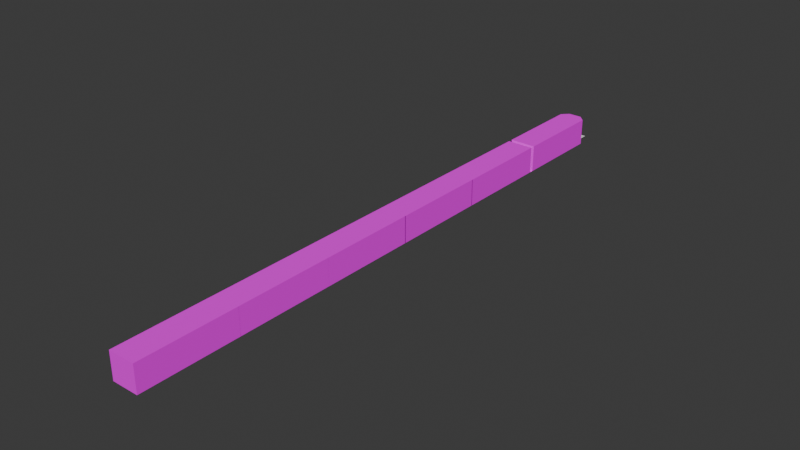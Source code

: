 # Source: lvl1.blend  (saved by Blender 4.0.36; exported with 4.5.12 LTS)
import bpy
from mathutils import Matrix  # noqa: F401  (used for matrix-valued properties, if any)

bpy.ops.wm.read_factory_settings(use_empty=True)
scene = bpy.context.scene
scene.name = 'Scene'

# ---- collections
col_collection = bpy.data.collections.new('Collection'); scene.collection.children.link(col_collection)

# ---- images (referenced by path relative to the original .blend; pixels are not part of the script)
import os
ASSET_DIR = os.environ.get("B2B_ASSET_DIR", "")  # directory of the original .blend (textures are referenced by path, not embedded)
HERE = os.path.dirname(os.path.abspath(__file__))  # packed textures are extracted next to this script under _unpacked/

def load_image(name, relpath, width, height, colorspace="sRGB"):
    """Load a texture the original file referenced (path relative to the .blend, or extracted next to this script)."""
    p = next((c for c in (os.path.join(HERE, relpath), os.path.join(ASSET_DIR, relpath)) if relpath and os.path.exists(c)), "")
    if p:
        img = bpy.data.images.load(p, check_existing=True)
        img.name = name
    else:  # same state as the original file: an image datablock whose file is absent (Cycles renders it pink)
        img = bpy.data.images.new(name, width, height)
        img.source = "FILE"
        img.filepath = "//" + (relpath or name)
    img.colorspace_settings.name = colorspace
    return img
img_430a12dc_c_png = load_image('430A12DC_c.png', '430A12DC_c.png', 1024, 1024, 'sRGB')
img_7a7501a5_c_png = load_image('7A7501A5_c.png', '7A7501A5_c.png', 1024, 1024, 'sRGB')
img_2bf33e2a_c_png = load_image('2BF33E2A_c.png', '2BF33E2A_c.png', 1024, 1024, 'sRGB')
img_6b88a261_c_png = load_image('6B88A261_c.png', '6B88A261_c.png', 1024, 1024, 'sRGB')
img_4d23d68_c_png = load_image('4D23D68_c.png', '4D23D68_c.png', 1024, 1024, 'sRGB')
img_48ed827d_c_png = load_image('48ED827D_c.png', '48ED827D_c.png', 1024, 1024, 'sRGB')
img_black_png = load_image('black.png', 'black.png', 1024, 1024, 'sRGB')
img_48ed827d_c_png_001 = load_image('48ED827D_c.png.001', '48ED827D_c.png', 1024, 1024, 'sRGB')
img_430a12dc_c_png_001 = load_image('430A12DC_c.png.001', '430A12DC_c.png', 1024, 1024, 'sRGB')
img_430a12dc_c_png_002 = load_image('430A12DC_c.png.002', '430A12DC_c.png', 1024, 1024, 'sRGB')
img_48ed827d_c_png_002 = load_image('48ED827D_c.png.002', '48ED827D_c.png', 1024, 1024, 'sRGB')
img_48ed827d_c_png_003 = load_image('48ED827D_c.png.003', '48ED827D_c.png', 1024, 1024, 'sRGB')
img_430a12dc_c_png_003 = load_image('430A12DC_c.png.003', '430A12DC_c.png', 1024, 1024, 'sRGB')
img_430a12dc_c_png_004 = load_image('430A12DC_c.png.004', '430A12DC_c.png', 1024, 1024, 'sRGB')
img_48ed827d_c_png_004 = load_image('48ED827D_c.png.004', '48ED827D_c.png', 1024, 1024, 'sRGB')

# ---- materials (node trees are filled in below, after node groups)
mat_shape = bpy.data.materials.new('Shape')
mat_shape.use_transparent_shadow = False
mat_shape.diffuse_color = (0.4531, 0.4531, 0.4531, 1.0)
mat_shape.roughness = 1.0
mat_shape_1 = bpy.data.materials.new('Shape_1')
mat_shape_1.use_transparent_shadow = False
mat_shape_1.diffuse_color = (0.7563, 0.7563, 0.7563, 1.0)
mat_shape_1.roughness = 1.0
mat_shape_2 = bpy.data.materials.new('Shape_2')
mat_shape_2.use_transparent_shadow = False
mat_shape_2.diffuse_color = (0.2969, 0.2969, 0.2969, 1.0)
mat_shape_2.roughness = 1.0
mat_shape_3 = bpy.data.materials.new('Shape_3')
mat_shape_3.use_transparent_shadow = False
mat_shape_3.diffuse_color = (0.2969, 0.2969, 0.2969, 1.0)
mat_shape_3.roughness = 1.0
mat_shape_4 = bpy.data.materials.new('Shape_4')
mat_shape_4.use_transparent_shadow = False
mat_shape_4.diffuse_color = (0.6062, 0.525, 0.4469, 1.0)
mat_shape_4.roughness = 1.0
mat_shape_5 = bpy.data.materials.new('Shape_5')
mat_shape_5.use_transparent_shadow = False
mat_shape_5.diffuse_color = (0.2969, 0.2969, 0.2969, 1.0)
mat_shape_5.roughness = 1.0
mat_shape_6 = bpy.data.materials.new('Shape_6')
mat_shape_6.use_transparent_shadow = False
mat_shape_6.diffuse_color = (0.0, 0.0, 0.0, 1.0)
mat_shape_6.roughness = 1.0
mat_shape_5_001 = bpy.data.materials.new('Shape_5.001')
mat_shape_5_001.use_transparent_shadow = False
mat_shape_5_001.diffuse_color = (0.2969, 0.2969, 0.2969, 1.0)
mat_shape_5_001.roughness = 1.0
mat_shape_001 = bpy.data.materials.new('Shape.001')
mat_shape_001.use_transparent_shadow = False
mat_shape_001.diffuse_color = (0.4531, 0.4531, 0.4531, 1.0)
mat_shape_001.roughness = 1.0
mat_shape_002 = bpy.data.materials.new('Shape.002')
mat_shape_002.use_transparent_shadow = False
mat_shape_002.diffuse_color = (0.4531, 0.4531, 0.4531, 1.0)
mat_shape_002.roughness = 1.0
mat_shape_5_002 = bpy.data.materials.new('Shape_5.002')
mat_shape_5_002.use_transparent_shadow = False
mat_shape_5_002.diffuse_color = (0.2969, 0.2969, 0.2969, 1.0)
mat_shape_5_002.roughness = 1.0
mat_shape_5_003 = bpy.data.materials.new('Shape_5.003')
mat_shape_5_003.use_transparent_shadow = False
mat_shape_5_003.diffuse_color = (0.2969, 0.2969, 0.2969, 1.0)
mat_shape_5_003.roughness = 1.0
mat_shape_003 = bpy.data.materials.new('Shape.003')
mat_shape_003.use_transparent_shadow = False
mat_shape_003.diffuse_color = (0.4531, 0.4531, 0.4531, 1.0)
mat_shape_003.roughness = 1.0
mat_shape_004 = bpy.data.materials.new('Shape.004')
mat_shape_004.use_transparent_shadow = False
mat_shape_004.diffuse_color = (0.4531, 0.4531, 0.4531, 1.0)
mat_shape_004.roughness = 1.0
mat_shape_5_004 = bpy.data.materials.new('Shape_5.004')
mat_shape_5_004.use_transparent_shadow = False
mat_shape_5_004.diffuse_color = (0.2969, 0.2969, 0.2969, 1.0)
mat_shape_5_004.roughness = 1.0

# ---- material node trees
mat_shape.use_nodes = True; mat_shape.node_tree.nodes.clear()
_N = mat_shape.node_tree.nodes; _L = mat_shape.node_tree.links
n0 = _N.new('ShaderNodeBsdfPrincipled'); n0.name = 'Principled BSDF'; n0.location = (0, 300)
n0.inputs[2].default_value = 1.0
n0.inputs[3].default_value = 1.0
n0.inputs[13].default_value = 0.0
n0.inputs[27].default_value = (0.0, 0.0, 0.0, 1.0)
n1 = _N.new('ShaderNodeOutputMaterial'); n1.name = 'Material Output'; n1.location = (280, 300)
n2 = _N.new('ShaderNodeTexImage'); n2.name = 'Image Texture'; n2.location = (-480, 300)
n2.image = img_430a12dc_c_png
_L.new(n2.outputs[0], n0.inputs[0])
_L.new(n0.outputs[0], n1.inputs[0])
n1.is_active_output = True
mat_shape_1.use_nodes = True; mat_shape_1.node_tree.nodes.clear()
_N = mat_shape_1.node_tree.nodes; _L = mat_shape_1.node_tree.links
n0 = _N.new('ShaderNodeBsdfPrincipled'); n0.name = 'Principled BSDF'; n0.location = (0, 300)
n0.inputs[2].default_value = 1.0
n0.inputs[3].default_value = 1.0
n0.inputs[13].default_value = 0.0
n0.inputs[27].default_value = (0.0, 0.0, 0.0, 1.0)
n1 = _N.new('ShaderNodeOutputMaterial'); n1.name = 'Material Output'; n1.location = (280, 300)
n2 = _N.new('ShaderNodeTexImage'); n2.name = 'Image Texture'; n2.location = (-480, 300)
n2.image = img_7a7501a5_c_png
_L.new(n2.outputs[0], n0.inputs[0])
_L.new(n0.outputs[0], n1.inputs[0])
n1.is_active_output = True
mat_shape_2.use_nodes = True; mat_shape_2.node_tree.nodes.clear()
_N = mat_shape_2.node_tree.nodes; _L = mat_shape_2.node_tree.links
n0 = _N.new('ShaderNodeBsdfPrincipled'); n0.name = 'Principled BSDF'; n0.location = (0, 300)
n0.inputs[2].default_value = 1.0
n0.inputs[3].default_value = 1.0
n0.inputs[13].default_value = 0.0
n0.inputs[27].default_value = (0.0, 0.0, 0.0, 1.0)
n1 = _N.new('ShaderNodeOutputMaterial'); n1.name = 'Material Output'; n1.location = (280, 300)
n2 = _N.new('ShaderNodeTexImage'); n2.name = 'Image Texture'; n2.location = (-480, 300)
n2.image = img_2bf33e2a_c_png
_L.new(n2.outputs[0], n0.inputs[0])
_L.new(n0.outputs[0], n1.inputs[0])
n1.is_active_output = True
mat_shape_3.use_nodes = True; mat_shape_3.node_tree.nodes.clear()
_N = mat_shape_3.node_tree.nodes; _L = mat_shape_3.node_tree.links
n0 = _N.new('ShaderNodeBsdfPrincipled'); n0.name = 'Principled BSDF'; n0.location = (0, 300)
n0.inputs[2].default_value = 1.0
n0.inputs[3].default_value = 1.0
n0.inputs[13].default_value = 0.0
n0.inputs[27].default_value = (0.0, 0.0, 0.0, 1.0)
n1 = _N.new('ShaderNodeOutputMaterial'); n1.name = 'Material Output'; n1.location = (280, 300)
n2 = _N.new('ShaderNodeTexImage'); n2.name = 'Image Texture'; n2.location = (-480, 300)
n2.image = img_6b88a261_c_png
_L.new(n2.outputs[0], n0.inputs[0])
_L.new(n0.outputs[0], n1.inputs[0])
n1.is_active_output = True
mat_shape_4.use_nodes = True; mat_shape_4.node_tree.nodes.clear()
_N = mat_shape_4.node_tree.nodes; _L = mat_shape_4.node_tree.links
n0 = _N.new('ShaderNodeBsdfPrincipled'); n0.name = 'Principled BSDF'; n0.location = (0, 300)
n0.inputs[2].default_value = 1.0
n0.inputs[3].default_value = 1.0
n0.inputs[13].default_value = 0.0
n0.inputs[27].default_value = (0.0, 0.0, 0.0, 1.0)
n1 = _N.new('ShaderNodeOutputMaterial'); n1.name = 'Material Output'; n1.location = (280, 300)
n2 = _N.new('ShaderNodeTexImage'); n2.name = 'Image Texture'; n2.location = (-480, 300)
n2.image = img_4d23d68_c_png
_L.new(n2.outputs[0], n0.inputs[0])
_L.new(n0.outputs[0], n1.inputs[0])
n1.is_active_output = True
mat_shape_5.use_nodes = True; mat_shape_5.node_tree.nodes.clear()
_N = mat_shape_5.node_tree.nodes; _L = mat_shape_5.node_tree.links
n0 = _N.new('ShaderNodeBsdfPrincipled'); n0.name = 'Principled BSDF'; n0.location = (0, 300)
n0.inputs[2].default_value = 1.0
n0.inputs[3].default_value = 1.0
n0.inputs[13].default_value = 0.0
n0.inputs[27].default_value = (0.0, 0.0, 0.0, 1.0)
n1 = _N.new('ShaderNodeOutputMaterial'); n1.name = 'Material Output'; n1.location = (280, 300)
n2 = _N.new('ShaderNodeTexImage'); n2.name = 'Image Texture'; n2.location = (-480, 300)
n2.image = img_48ed827d_c_png
_L.new(n2.outputs[0], n0.inputs[0])
_L.new(n0.outputs[0], n1.inputs[0])
n1.is_active_output = True
mat_shape_6.use_nodes = True; mat_shape_6.node_tree.nodes.clear()
_N = mat_shape_6.node_tree.nodes; _L = mat_shape_6.node_tree.links
n0 = _N.new('ShaderNodeBsdfPrincipled'); n0.name = 'Principled BSDF'; n0.location = (0, 300)
n0.inputs[2].default_value = 1.0
n0.inputs[3].default_value = 1.0
n0.inputs[13].default_value = 0.0
n0.inputs[27].default_value = (0.0, 0.0, 0.0, 1.0)
n1 = _N.new('ShaderNodeOutputMaterial'); n1.name = 'Material Output'; n1.location = (280, 300)
n2 = _N.new('ShaderNodeTexImage'); n2.name = 'Image Texture'; n2.location = (-480, 300)
n2.image = img_black_png
_L.new(n2.outputs[0], n0.inputs[0])
_L.new(n0.outputs[0], n1.inputs[0])
n1.is_active_output = True
mat_shape_5_001.use_nodes = True; mat_shape_5_001.node_tree.nodes.clear()
_N = mat_shape_5_001.node_tree.nodes; _L = mat_shape_5_001.node_tree.links
n0 = _N.new('ShaderNodeBsdfPrincipled'); n0.name = 'Principled BSDF'; n0.location = (0, 300)
n0.inputs[2].default_value = 1.0
n0.inputs[3].default_value = 1.0
n0.inputs[13].default_value = 0.0
n0.inputs[27].default_value = (0.0, 0.0, 0.0, 1.0)
n1 = _N.new('ShaderNodeOutputMaterial'); n1.name = 'Material Output'; n1.location = (280, 300)
n2 = _N.new('ShaderNodeTexImage'); n2.name = 'Image Texture'; n2.location = (-480, 300)
n2.image = img_48ed827d_c_png_001
_L.new(n2.outputs[0], n0.inputs[0])
_L.new(n0.outputs[0], n1.inputs[0])
n1.is_active_output = True
mat_shape_001.use_nodes = True; mat_shape_001.node_tree.nodes.clear()
_N = mat_shape_001.node_tree.nodes; _L = mat_shape_001.node_tree.links
n0 = _N.new('ShaderNodeBsdfPrincipled'); n0.name = 'Principled BSDF'; n0.location = (0, 300)
n0.inputs[2].default_value = 1.0
n0.inputs[3].default_value = 1.0
n0.inputs[13].default_value = 0.0
n0.inputs[27].default_value = (0.0, 0.0, 0.0, 1.0)
n1 = _N.new('ShaderNodeOutputMaterial'); n1.name = 'Material Output'; n1.location = (280, 300)
n2 = _N.new('ShaderNodeTexImage'); n2.name = 'Image Texture'; n2.location = (-480, 300)
n2.image = img_430a12dc_c_png_001
_L.new(n2.outputs[0], n0.inputs[0])
_L.new(n0.outputs[0], n1.inputs[0])
n1.is_active_output = True
mat_shape_002.use_nodes = True; mat_shape_002.node_tree.nodes.clear()
_N = mat_shape_002.node_tree.nodes; _L = mat_shape_002.node_tree.links
n0 = _N.new('ShaderNodeBsdfPrincipled'); n0.name = 'Principled BSDF'; n0.location = (0, 300)
n0.inputs[2].default_value = 1.0
n0.inputs[3].default_value = 1.0
n0.inputs[13].default_value = 0.0
n0.inputs[27].default_value = (0.0, 0.0, 0.0, 1.0)
n1 = _N.new('ShaderNodeOutputMaterial'); n1.name = 'Material Output'; n1.location = (280, 300)
n2 = _N.new('ShaderNodeTexImage'); n2.name = 'Image Texture'; n2.location = (-480, 300)
n2.image = img_430a12dc_c_png_002
_L.new(n2.outputs[0], n0.inputs[0])
_L.new(n0.outputs[0], n1.inputs[0])
n1.is_active_output = True
mat_shape_5_002.use_nodes = True; mat_shape_5_002.node_tree.nodes.clear()
_N = mat_shape_5_002.node_tree.nodes; _L = mat_shape_5_002.node_tree.links
n0 = _N.new('ShaderNodeBsdfPrincipled'); n0.name = 'Principled BSDF'; n0.location = (0, 300)
n0.inputs[2].default_value = 1.0
n0.inputs[3].default_value = 1.0
n0.inputs[13].default_value = 0.0
n0.inputs[27].default_value = (0.0, 0.0, 0.0, 1.0)
n1 = _N.new('ShaderNodeOutputMaterial'); n1.name = 'Material Output'; n1.location = (280, 300)
n2 = _N.new('ShaderNodeTexImage'); n2.name = 'Image Texture'; n2.location = (-480, 300)
n2.image = img_48ed827d_c_png_002
_L.new(n2.outputs[0], n0.inputs[0])
_L.new(n0.outputs[0], n1.inputs[0])
n1.is_active_output = True
mat_shape_5_003.use_nodes = True; mat_shape_5_003.node_tree.nodes.clear()
_N = mat_shape_5_003.node_tree.nodes; _L = mat_shape_5_003.node_tree.links
n0 = _N.new('ShaderNodeBsdfPrincipled'); n0.name = 'Principled BSDF'; n0.location = (0, 300)
n0.inputs[2].default_value = 1.0
n0.inputs[3].default_value = 1.0
n0.inputs[13].default_value = 0.0
n0.inputs[27].default_value = (0.0, 0.0, 0.0, 1.0)
n1 = _N.new('ShaderNodeOutputMaterial'); n1.name = 'Material Output'; n1.location = (280, 300)
n2 = _N.new('ShaderNodeTexImage'); n2.name = 'Image Texture'; n2.location = (-480, 300)
n2.image = img_48ed827d_c_png_003
_L.new(n2.outputs[0], n0.inputs[0])
_L.new(n0.outputs[0], n1.inputs[0])
n1.is_active_output = True
mat_shape_003.use_nodes = True; mat_shape_003.node_tree.nodes.clear()
_N = mat_shape_003.node_tree.nodes; _L = mat_shape_003.node_tree.links
n0 = _N.new('ShaderNodeBsdfPrincipled'); n0.name = 'Principled BSDF'; n0.location = (0, 300)
n0.inputs[2].default_value = 1.0
n0.inputs[3].default_value = 1.0
n0.inputs[13].default_value = 0.0
n0.inputs[27].default_value = (0.0, 0.0, 0.0, 1.0)
n1 = _N.new('ShaderNodeOutputMaterial'); n1.name = 'Material Output'; n1.location = (280, 300)
n2 = _N.new('ShaderNodeTexImage'); n2.name = 'Image Texture'; n2.location = (-480, 300)
n2.image = img_430a12dc_c_png_003
_L.new(n2.outputs[0], n0.inputs[0])
_L.new(n0.outputs[0], n1.inputs[0])
n1.is_active_output = True
mat_shape_004.use_nodes = True; mat_shape_004.node_tree.nodes.clear()
_N = mat_shape_004.node_tree.nodes; _L = mat_shape_004.node_tree.links
n0 = _N.new('ShaderNodeBsdfPrincipled'); n0.name = 'Principled BSDF'; n0.location = (0, 300)
n0.inputs[2].default_value = 1.0
n0.inputs[3].default_value = 1.0
n0.inputs[13].default_value = 0.0
n0.inputs[27].default_value = (0.0, 0.0, 0.0, 1.0)
n1 = _N.new('ShaderNodeOutputMaterial'); n1.name = 'Material Output'; n1.location = (280, 300)
n2 = _N.new('ShaderNodeTexImage'); n2.name = 'Image Texture'; n2.location = (-480, 300)
n2.image = img_430a12dc_c_png_004
_L.new(n2.outputs[0], n0.inputs[0])
_L.new(n0.outputs[0], n1.inputs[0])
n1.is_active_output = True
mat_shape_5_004.use_nodes = True; mat_shape_5_004.node_tree.nodes.clear()
_N = mat_shape_5_004.node_tree.nodes; _L = mat_shape_5_004.node_tree.links
n0 = _N.new('ShaderNodeBsdfPrincipled'); n0.name = 'Principled BSDF'; n0.location = (0, 300)
n0.inputs[2].default_value = 1.0
n0.inputs[3].default_value = 1.0
n0.inputs[13].default_value = 0.0
n0.inputs[27].default_value = (0.0, 0.0, 0.0, 1.0)
n1 = _N.new('ShaderNodeOutputMaterial'); n1.name = 'Material Output'; n1.location = (280, 300)
n2 = _N.new('ShaderNodeTexImage'); n2.name = 'Image Texture'; n2.location = (-480, 300)
n2.image = img_48ed827d_c_png_004
_L.new(n2.outputs[0], n0.inputs[0])
_L.new(n0.outputs[0], n1.inputs[0])
n1.is_active_output = True

# ---- world
world_world = bpy.data.worlds.new('World'); scene.world = world_world
world_world.use_nodes = True; world_world.node_tree.nodes.clear()
_N = world_world.node_tree.nodes; _L = world_world.node_tree.links
n0 = _N.new('ShaderNodeOutputWorld'); n0.name = 'World Output'; n0.location = (300, 300)
n1 = _N.new('ShaderNodeBackground'); n1.name = 'Background'; n1.location = (10, 300)
n1.inputs[0].default_value = (0.05088, 0.05088, 0.05088, 1.0)
_L.new(n1.outputs[0], n0.inputs[0])
n0.is_active_output = True
world_world.color = (0.05088, 0.05088, 0.05088)
world_world.use_sun_shadow = False
world_world.sun_shadow_jitter_overblur = 0.0

# ---- meshes
me_shape_indexedfaceset = bpy.data.meshes.new('Shape_IndexedFaceSet')
me_shape_indexedfaceset.from_pydata([(0.2031, -0.125, 3.914), (0.4081, -0.125, 6.116), (0.4081, -0.125, 2.992), (-0.2069, -0.125, 3.914), (-0.4109, -0.125, 6.116), (0.4081, -0.125, 6.116), (0.2031, -0.125, 3.914), (-0.2069, -0.125, 3.914), (0.4081, -0.125, 6.116), (0.2031, -0.125, 3.504), (0.2031, -0.125, 3.914), (0.4081, -0.125, 2.992), (-0.2069, -0.125, 3.914), (-0.2069, -0.125, 3.504), (-0.4109, -0.125, 2.992), (-0.4109, -0.125, 6.116), (-0.2069, -0.125, 3.914), (-0.4109, -0.125, 2.992), (-0.2069, -0.125, 3.504), (0.2031, -0.125, 3.504), (-0.4109, -0.125, 2.992), (0.2031, -0.125, 3.504), (0.4081, -0.125, 2.992), (-0.4109, -0.125, 2.992)], [], [(2, 0, 1), (5, 3, 4), (8, 6, 7), (11, 9, 10), (14, 12, 13), (17, 15, 16), (20, 18, 19), (23, 21, 22)])
_uv = me_shape_indexedfaceset.uv_layers.new(name='UVMap')
_uv.uv.foreach_set('vector', [-1.525, 8.201, -0.5273, 3.709, -1.527, -7.018, -1.527, -7.018, 1.467, 3.709, 2.463, -7.018, -1.527, -7.018, -0.5273, 3.709, 1.467, 3.709, -1.525, 8.201, -0.5273, 5.705, -0.5273, 3.709, 2.465, 8.201, 1.467, 3.709, 1.467, 5.705, 2.465, 8.201, 2.463, -7.018, 1.467, 3.709, 2.465, 8.201, 1.467, 5.705, -0.5273, 5.705, 2.465, 8.201, -0.5273, 5.705, -1.525, 8.201])
me_shape_indexedfaceset.materials.append(mat_shape)
me_shape_indexedfaceset.update()
me_shape_indexedfaceset.normals_split_custom_set([tuple(v) for v in zip(*[iter([3.433e-06, 1.0, -3.199e-07, 3.433e-06, 1.0, -3.199e-07, 3.433e-06, 1.0, -3.199e-07, 0.0, 1.0, -8.263e-09, 0.0, 1.0, -8.263e-09, 0.0, 1.0, -8.263e-09, 0.0, 1.0, 8.253e-09, 0.0, 1.0, 8.253e-09, 0.0, 1.0, 8.253e-09, 4.87e-06, 1.0, 0.0, 4.87e-06, 1.0, 0.0, 4.87e-06, 1.0, 0.0, -4.894e-06, 1.0, 0.0, -4.894e-06, 1.0, 0.0, -4.894e-06, 1.0, 0.0, -3.45e-06, 1.0, -3.157e-07, -3.45e-06, 1.0, -3.157e-07, -3.45e-06, 1.0, -3.157e-07, 0.0, 1.0, -1.952e-06, 0.0, 1.0, -1.952e-06, 0.0, 1.0, -1.952e-06, 0.0, 1.0, -1.972e-06, 0.0, 1.0, -1.972e-06, 0.0, 1.0, -1.972e-06])] * 3)])
me_shape_indexedfaceset_001 = bpy.data.meshes.new('Shape_IndexedFaceSet.001')
me_shape_indexedfaceset_001.from_pydata([(0.1521, -0.125, -0.08), (0.1521, -0.125, -0.131), (-0.1549, -0.125, -0.131), (-0.1549, -0.125, -0.08), (0.1521, -0.125, -0.08), (-0.1549, -0.125, -0.131), (-0.2069, -0.125, -0.08), (-0.4109, -0.125, 0.125), (0.4081, -0.125, 0.125), (-0.4109, -0.125, 2.992), (0.4081, -0.125, 2.992), (0.4081, -0.125, 0.125), (-0.4109, -0.125, 0.125), (-0.4109, -0.125, 2.992), (0.4081, -0.125, 0.125), (0.2031, -0.125, -0.08), (-0.2069, -0.125, -0.08), (0.4081, -0.125, 0.125)], [], [(2, 0, 1), (5, 3, 4), (8, 6, 7), (11, 9, 10), (14, 12, 13), (17, 15, 16)])
_uv = me_shape_indexedfaceset_001.uv_layers.new(name='UVMap')
_uv.uv.foreach_set('vector', [-5.27, 0.7168, -5.02, -0.7793, -5.27, -0.7793, -5.27, 0.7168, -5.02, 0.7168, -5.02, -0.7793, -4.021, -2.027, -5.02, 0.9668, -4.021, 1.963, -4.021, -2.027, 9.949, 1.963, 9.949, -2.027, -4.021, -2.027, -4.021, 1.963, 9.949, 1.963, -4.021, -2.027, -5.02, -1.029, -5.02, 0.9668])
me_shape_indexedfaceset_001.materials.append(mat_shape_1)
me_shape_indexedfaceset_001.update()
me_shape_indexedfaceset_001.normals_split_custom_set([tuple(v) for v in zip(*[iter([0.0, 1.0, 0.0, 0.0, 1.0, 0.0, 0.0, 1.0, 0.0, 0.0, 1.0, 0.0, 0.0, 1.0, 0.0, 0.0, 1.0, 0.0, 0.0, 1.0, 0.0, 0.0, 1.0, 0.0, 0.0, 1.0, 0.0, 0.0, 1.0, 0.0, 0.0, 1.0, 0.0, 0.0, 1.0, 0.0, 0.0, 1.0, 0.0, 0.0, 1.0, 0.0, 0.0, 1.0, 0.0, 0.0, 1.0, 8.865e-08, 0.0, 1.0, 8.865e-08, 0.0, 1.0, 8.865e-08])] * 3)])
me_shape_indexedfaceset_002 = bpy.data.meshes.new('Shape_IndexedFaceSet.002')
me_shape_indexedfaceset_002.from_pydata([(-0.1549, -0.023, 3.863), (-0.2069, -0.125, 3.914), (0.2031, -0.125, 3.914), (0.1521, -0.023, 3.863), (0.2031, -0.125, 3.914), (0.1521, -0.023, 3.556), (0.2031, -0.125, 3.914), (0.2031, -0.125, 3.504), (0.1521, -0.023, 3.556), (-0.1549, -0.023, 3.556), (-0.2069, -0.125, 3.504), (-0.1549, -0.023, 3.863), (-0.2069, -0.125, 3.504), (-0.2069, -0.125, 3.914), (-0.1549, -0.023, 3.863), (-0.1549, -0.023, 3.556), (0.1521, -0.023, 3.556), (-0.2069, -0.125, 3.504), (0.1521, -0.023, 3.556), (0.2031, -0.125, 3.504), (-0.2069, -0.125, 3.504), (0.1521, -0.023, 3.863), (0.1011, -0.023, 3.812), (-0.1549, -0.023, 3.863), (0.1521, -0.023, 3.863), (-0.1549, -0.023, 3.863), (0.2031, -0.125, 3.914), (0.1011, -0.023, 3.607), (0.1521, -0.023, 3.556), (-0.1039, -0.023, 3.607), (0.1521, -0.023, 3.556), (-0.1549, -0.023, 3.556), (-0.1039, -0.023, 3.607), (-0.1039, -0.023, 3.812), (-0.1039, -0.023, 3.607), (-0.1549, -0.023, 3.863), (-0.1039, -0.023, 3.607), (-0.1549, -0.023, 3.556), (-0.1549, -0.023, 3.863), (0.1011, -0.023, 3.812), (-0.1039, -0.023, 3.812), (-0.1549, -0.023, 3.863), (0.1011, -0.33, 3.607), (0.1011, -0.33, 3.812), (0.1011, -0.023, 3.607), (0.1521, -0.023, 3.863), (0.1521, -0.023, 3.556), (0.1011, -0.023, 3.812), (0.1521, -0.023, 3.556), (0.1011, -0.023, 3.607), (0.1011, -0.023, 3.812), (-0.1039, -0.33, 3.607), (-0.1039, -0.023, 3.607), (-0.1039, -0.023, 3.812), (-0.1039, -0.33, 3.812), (-0.1039, -0.33, 3.607), (-0.1039, -0.023, 3.812), (-0.1039, -0.33, 3.607), (0.1011, -0.33, 3.607), (-0.1039, -0.023, 3.607), (0.1011, -0.33, 3.607), (0.1011, -0.023, 3.607), (-0.1039, -0.023, 3.607), (-0.1039, -0.33, 3.812), (-0.1039, -0.023, 3.812), (0.1011, -0.023, 3.812), (0.1011, -0.33, 3.812), (0.1011, -0.023, 3.812), (0.1011, -0.023, 3.607), (0.1011, -0.33, 3.812), (-0.1039, -0.33, 3.812), (0.1011, -0.023, 3.812)], [], [(2, 0, 1), (5, 3, 4), (8, 6, 7), (11, 9, 10), (14, 12, 13), (17, 15, 16), (20, 18, 19), (23, 21, 22), (26, 24, 25), (29, 27, 28), (32, 30, 31), (35, 33, 34), (38, 36, 37), (41, 39, 40), (44, 42, 43), (47, 45, 46), (50, 48, 49), (53, 51, 52), (56, 54, 55), (59, 57, 58), (62, 60, 61), (65, 63, 64), (68, 66, 67), (71, 69, 70)])
_uv = me_shape_indexedfaceset_002.uv_layers.new(name='UVMap')
_uv.uv.foreach_set('vector', [-3.023, 0.9668, 0.4668, 0.0, 0.9668, 0.9668, 0.4668, 0.0, 3.461, 0.0, 3.961, 0.9668, 0.4668, 0.0, 3.961, 0.9668, 0.0, 0.9668, 3.461, 0.0, 0.4668, 0.0, 0.0, 0.9668, 3.461, 0.0, 0.0, 0.9668, 3.961, 0.9668, 0.9668, 0.9668, 0.4668, 0.0, -2.523, 0.0, 0.9668, 0.9668, -2.523, 0.0, -3.023, 0.9668, -1.527, 0.4688, 1.467, 0.4688, 0.9668, 0.0, -3.023, 0.9668, -2.523, 0.0, 0.4668, 0.0, 1.965, 0.0, 0.0, 0.0, -0.5293, 0.4688, 1.965, 0.0, -0.5293, 0.4688, 2.463, 0.4688, 2.463, 0.4668, 1.965, 0.0, 0.0, 0.0, 2.463, 0.4668, 0.0, 0.0, -0.5273, 0.4668, -1.527, 0.4688, 0.9668, 0.0, -1.027, 0.0, -1.027, 0.9668, -1.027, 3.959, 0.9668, 3.959, 0.0, 0.0, -0.5273, 0.4688, 2.463, 0.4688, 0.0, 0.0, 2.463, 0.4688, 1.965, 0.0, 0.9668, 0.9668, -1.027, 3.959, -1.027, 0.9668, 0.9668, 0.9668, 0.9668, 3.959, -1.027, 3.959, 0.9668, 0.9668, 0.9668, 3.959, -1.027, 3.959, 0.9668, 0.9668, -1.027, 3.959, -1.027, 0.9668, -1.027, 0.9668, 0.9668, 3.959, 0.9668, 0.9668, -1.027, 0.9668, 0.9668, 3.959, 0.9668, 0.9668, -1.027, 0.9668, -1.027, 3.959, 0.9668, 3.959])
me_shape_indexedfaceset_002.materials.append(mat_shape_2)
me_shape_indexedfaceset_002.update()
me_shape_indexedfaceset_002.normals_split_custom_set([tuple(v) for v in zip(*[iter([0.0, 0.4472, 0.8944, 0.0, 0.4472, 0.8944, 0.0, 0.4472, 0.8944, 0.8944, 0.4472, 0.0, 0.8944, 0.4472, 0.0, 0.8944, 0.4472, 0.0, 0.8944, 0.4472, 0.0, 0.8944, 0.4472, 0.0, 0.8944, 0.4472, 0.0, -0.8909, 0.4542, 0.0, -0.8909, 0.4542, 0.0, -0.8909, 0.4542, 0.0, -0.8909, 0.4542, 0.0, -0.8909, 0.4542, 0.0, -0.8909, 0.4542, 0.0, 0.0, 0.4542, -0.8909, 0.0, 0.4542, -0.8909, 0.0, 0.4542, -0.8909, 0.0, 0.4542, -0.8909, 0.0, 0.4542, -0.8909, 0.0, 0.4542, -0.8909, 0.0, 1.0, 0.0, 0.0, 1.0, 0.0, 0.0, 1.0, 0.0, 0.0, 0.4472, 0.8944, 0.0, 0.4472, 0.8944, 0.0, 0.4472, 0.8944, 0.0, 1.0, 0.0, 0.0, 1.0, 0.0, 0.0, 1.0, 0.0, 0.0, 1.0, 0.0, 0.0, 1.0, 0.0, 0.0, 1.0, 0.0, 0.0, 1.0, 0.0, 0.0, 1.0, 0.0, 0.0, 1.0, 0.0, 0.0, 1.0, 0.0, 0.0, 1.0, 0.0, 0.0, 1.0, 0.0, 0.0, 1.0, 0.0, 0.0, 1.0, 0.0, 0.0, 1.0, 0.0, -1.0, 0.0, 0.0, -1.0, 0.0, 0.0, -1.0, 0.0, 0.0, 0.0, 1.0, 0.0, 0.0, 1.0, 0.0, 0.0, 1.0, 0.0, 0.0, 1.0, 0.0, 0.0, 1.0, 0.0, 0.0, 1.0, 0.0, 1.0, 0.0, 0.0, 1.0, 0.0, 0.0, 1.0, 0.0, 0.0, 1.0, 0.0, 0.0, 1.0, 0.0, 0.0, 1.0, 0.0, 0.0, 0.0, 0.0, 1.0, 0.0, 0.0, 1.0, 0.0, 0.0, 1.0, 0.0, 0.0, 1.0, 0.0, 0.0, 1.0, 0.0, 0.0, 1.0, 0.0, 0.0, -1.0, 0.0, 0.0, -1.0, 0.0, 0.0, -1.0, -1.0, 0.0, 0.0, -1.0, 0.0, 0.0, -1.0, 0.0, 0.0, 0.0, 0.0, -1.0, 0.0, 0.0, -1.0, 0.0, 0.0, -1.0])] * 3)])
me_shape_indexedfaceset_003 = bpy.data.meshes.new('Shape_IndexedFaceSet.003')
me_shape_indexedfaceset_003.from_pydata([(0.1521, -0.125, -0.08), (0.2031, -0.125, -0.08), (0.1521, 0.131, -0.08), (0.2031, -0.125, -0.08), (0.2031, 0.694, -0.08001), (0.1521, 0.131, -0.08), (0.1521, 0.131, -0.08), (0.2031, 0.694, -0.08001), (-0.1549, 0.131, -0.08), (0.2031, 0.694, -0.08001), (-0.2069, 0.694, -0.08001), (-0.1549, 0.131, -0.08), (-0.1549, 0.131, -0.08), (-0.2069, 0.694, -0.08001), (-0.2069, -0.125, -0.08), (-0.1549, -0.125, -0.08), (-0.1549, 0.131, -0.08), (-0.2069, -0.125, -0.08), (-0.4109, -0.125, 0.125), (-0.2069, -0.125, -0.08), (-0.4109, 0.694, 0.125), (-0.2069, -0.125, -0.08), (-0.2069, 0.694, -0.08001), (-0.4109, 0.694, 0.125), (-0.1549, -0.125, -0.131), (-0.1549, 0.131, -0.131), (-0.1549, -0.125, -0.08), (-0.1549, 0.131, -0.131), (-0.1549, 0.131, -0.08), (-0.1549, -0.125, -0.08), (0.2031, 0.694, -0.08001), (0.4081, 0.694, 0.125), (-0.4109, 0.694, 0.125), (0.1521, -0.125, -0.08), (0.1521, 0.131, -0.08), (0.1521, -0.125, -0.131), (0.1521, 0.131, -0.08), (0.1521, 0.131, -0.131), (0.1521, -0.125, -0.131), (-0.1549, 0.131, -0.08), (-0.1549, 0.131, -0.131), (0.1521, 0.131, -0.131), (0.1521, 0.131, -0.08), (-0.1549, 0.131, -0.08), (0.1521, 0.131, -0.131), (-0.4109, 0.694, 0.125), (0.4081, 0.694, 0.125), (-0.4109, 0.694, 2.941), (-0.2069, 0.694, -0.08001), (0.2031, 0.694, -0.08001), (-0.4109, 0.694, 0.125), (0.4081, 0.694, 2.941), (0.4081, 0.694, 0.125), (0.4081, -0.125, 0.125), (0.4081, 0.694, 0.125), (0.4081, 0.694, 2.941), (-0.4109, 0.694, 2.941), (-0.4109, 0.694, 0.125), (-0.4109, 0.694, 2.941), (-0.4109, -0.125, 2.941), (-0.4109, -0.125, 0.125), (-0.4109, 0.694, 0.125), (-0.4109, -0.125, 2.941), (0.2031, -0.125, -0.08), (0.4081, -0.125, 0.125), (0.2031, 0.694, -0.08001), (0.4081, -0.125, 0.125), (0.4081, 0.694, 0.125), (0.2031, 0.694, -0.08001), (0.4081, -0.125, 2.941), (0.4081, 0.694, 2.941), (0.4081, -0.125, 0.125)], [], [(2, 0, 1), (5, 3, 4), (8, 6, 7), (11, 9, 10), (14, 12, 13), (17, 15, 16), (20, 18, 19), (23, 21, 22), (26, 24, 25), (29, 27, 28), (32, 30, 31), (35, 33, 34), (38, 36, 37), (41, 39, 40), (44, 42, 43), (47, 45, 46), (50, 48, 49), (53, 51, 52), (56, 54, 55), (59, 57, 58), (62, 60, 61), (65, 63, 64), (68, 66, 67), (71, 69, 70)])
_uv = me_shape_indexedfaceset_003.uv_layers.new(name='UVMap')
_uv.uv.foreach_set('vector', [2.713, -0.2812, 2.713, 0.9668, 2.963, 0.9668, 2.713, -0.2812, 2.963, 0.9668, 2.963, -3.025, 1.217, -0.2812, 2.713, -0.2812, 2.963, -3.025, 1.217, -0.2812, 2.963, -3.025, 0.9668, -3.025, 0.9668, 0.9668, 1.217, -0.2812, 0.9668, -3.025, 0.9668, 0.9668, 1.217, 0.9668, 1.217, -0.2812, 0.0, -3.025, 0.0, 0.9668, 0.9668, 0.9668, 0.0, -3.025, 0.9668, 0.9668, 0.9668, -3.025, 0.2188, 0.9668, 0.4688, 0.9668, 0.4688, -0.2812, 0.2188, 0.9668, 0.4688, -0.2812, 0.2188, -0.2812, -11.51, -0.6973, -12.5, 1.297, -11.51, 1.963, 0.4688, 0.9668, 0.2188, 0.9668, 0.2188, -0.2812, 0.4688, 0.9668, 0.2188, -0.2812, 0.4688, -0.2812, 0.4688, -0.2812, 0.2188, -0.2812, 0.4688, -0.2812, 0.4688, -0.2812, 0.2188, -0.2812, 0.2188, -0.2812, 2.463, -0.6973, -11.51, -0.6973, -11.51, 1.963, -11.51, -0.6973, -12.5, 0.0, -12.5, 1.297, -9.012, 3.959, 4.959, 0.0, -9.012, 0.0, 2.463, -0.6973, -11.51, 1.963, 2.463, 1.963, -4.021, 3.959, 9.949, 0.0, -4.021, 0.0, -4.021, 3.959, 9.949, 3.959, 9.949, 0.0, 2.963, -3.025, 2.963, 0.9668, 3.961, 0.9668, 2.963, -3.025, 3.961, 0.9668, 3.961, -3.025, -9.012, 3.959, 4.959, 3.959, 4.959, 0.0])
me_shape_indexedfaceset_003.materials.append(mat_shape_3)
me_shape_indexedfaceset_003.update()
me_shape_indexedfaceset_003.normals_split_custom_set([tuple(v) for v in zip(*[iter([0.0, 0.0, 1.0, 0.0, 0.0, 1.0, 0.0, 0.0, 1.0, 6.422e-06, 1.228e-06, 1.0, 6.422e-06, 1.228e-06, 1.0, 6.422e-06, 1.228e-06, 1.0, 0.0, 1.787e-06, 1.0, 0.0, 1.787e-06, 1.0, 0.0, 1.787e-06, 1.0, 0.0, 1.787e-06, 1.0, 0.0, 1.787e-06, 1.0, 0.0, 1.787e-06, 1.0, -6.123e-06, 1.228e-06, 1.0, -6.123e-06, 1.228e-06, 1.0, -6.123e-06, 1.228e-06, 1.0, 0.0, 0.0, 1.0, 0.0, 0.0, 1.0, 0.0, 0.0, 1.0, 0.7088, 0.0, 0.7054, 0.7088, 0.0, 0.7054, 0.7088, 0.0, 0.7054, 0.7088, 8.853e-07, 0.7054, 0.7088, 8.853e-07, 0.7054, 0.7088, 8.853e-07, 0.7054, 1.0, 0.0, 0.0, 1.0, 0.0, 0.0, 1.0, 0.0, 0.0, 1.0, 0.0, 0.0, 1.0, 0.0, 0.0, 1.0, 0.0, 0.0, 0.0, -1.0, 5.325e-07, 0.0, -1.0, 5.325e-07, 0.0, -1.0, 5.325e-07, -1.0, 0.0, 0.0, -1.0, 0.0, 0.0, -1.0, 0.0, 0.0, -1.0, 0.0, 0.0, -1.0, 0.0, 0.0, -1.0, 0.0, 0.0, 0.0, -1.0, 0.0, 0.0, -1.0, 0.0, 0.0, -1.0, 0.0, 0.0, -1.0, 0.0, 0.0, -1.0, 0.0, 0.0, -1.0, 0.0, 0.0, -1.0, 0.0, 0.0, -1.0, 0.0, 0.0, -1.0, 0.0, 0.0, -1.0, 0.0, 0.0, -1.0, 0.0, 0.0, -1.0, 0.0, -1.0, 0.0, 0.0, -1.0, 0.0, 0.0, -1.0, 0.0, 0.0, 0.0, -1.0, 0.0, 0.0, -1.0, 0.0, 0.0, -1.0, 0.0, 1.0, 0.0, 0.0, 1.0, 0.0, 0.0, 1.0, 0.0, 0.0, 1.0, 0.0, 0.0, 1.0, 0.0, 0.0, 1.0, 0.0, 0.0, -0.7071, 9.414e-07, 0.7071, -0.7071, 9.414e-07, 0.7071, -0.7071, 9.414e-07, 0.7071, -0.7071, 0.0, 0.7071, -0.7071, 0.0, 0.7071, -0.7071, 0.0, 0.7071, -1.0, 0.0, 0.0, -1.0, 0.0, 0.0, -1.0, 0.0, 0.0])] * 3)])
me_shape_indexedfaceset_004 = bpy.data.meshes.new('Shape_IndexedFaceSet.004')
me_shape_indexedfaceset_004.from_pydata([(0.3571, 0.643, 3.044), (0.3571, 0.643, 2.992), (0.3571, -0.125, 3.044), (0.3571, -0.125, 2.992), (0.4081, -0.125, 3.095), (0.4081, 0.694, 2.941), (0.4081, -0.125, 2.941), (0.4081, 0.694, 3.095), (-0.3599, 0.643, 2.992), (-0.4109, 0.694, 2.941), (-0.3599, 0.643, 3.044), (-0.4109, 0.694, 3.095), (-0.4109, -0.125, 2.941), (-0.3599, -0.125, 2.992), (-0.3599, -0.125, 3.044), (-0.4109, -0.125, 3.095), (0.3571, 0.643, 2.224), (-0.3599, 0.643, 2.224), (-0.4109, 0.694, 2.173), (0.4081, 0.694, 2.173), (0.3571, 0.643, 2.276), (-0.3599, 0.643, 2.276), (0.4081, 0.694, 2.327), (-0.4109, 0.694, 2.327), (-0.4109, -0.125, 2.327), (-0.3599, -0.125, 2.276), (-0.3599, -0.125, 2.224), (-0.4109, -0.125, 2.173), (0.3571, -0.125, 2.224), (0.3571, -0.125, 2.276), (0.4081, -0.125, 2.173), (0.4081, -0.125, 2.327), (0.4081, 0.694, 1.559), (0.3571, 0.643, 1.508), (0.4081, -0.125, 1.559), (0.3571, -0.125, 1.508), (0.3571, 0.643, 1.456), (0.3571, -0.125, 1.456), (0.4081, 0.694, 1.405), (0.4081, -0.125, 1.405), (-0.3599, 0.643, 1.456), (-0.3599, -0.125, 1.456), (-0.4109, -0.125, 1.405), (-0.4109, 0.694, 1.405), (-0.3599, 0.643, 1.508), (-0.3599, -0.125, 1.508), (-0.4109, 0.694, 1.559), (-0.4109, -0.125, 1.559), (0.3571, 0.643, 0.688), (-0.3599, 0.643, 0.688), (-0.4109, 0.694, 0.637), (0.4081, 0.694, 0.637), (0.3571, 0.643, 0.74), (-0.3599, 0.643, 0.74), (0.4081, 0.694, 0.791), (-0.4109, 0.694, 0.791), (-0.3599, -0.125, 0.688), (-0.4109, -0.125, 0.637), (-0.3599, -0.125, 0.74), (-0.4109, -0.125, 0.791), (0.4081, -0.125, 0.791), (0.3571, -0.125, 0.74), (0.3571, -0.125, 0.688), (0.4081, -0.125, 0.637)], [], [(2, 0, 1), (2, 1, 3), (4, 0, 2), (3, 5, 6), (3, 1, 5), (4, 7, 0), (9, 1, 8), (9, 5, 1), (8, 1, 0), (8, 0, 10), (10, 0, 7), (10, 7, 11), (12, 9, 8), (12, 8, 13), (13, 10, 14), (13, 8, 10), (14, 10, 11), (14, 11, 15), (18, 16, 17), (18, 19, 16), (17, 16, 20), (17, 20, 21), (21, 20, 22), (21, 22, 23), (25, 23, 24), (26, 21, 25), (25, 21, 23), (26, 17, 21), (27, 17, 26), (27, 18, 17), (29, 16, 28), (28, 19, 30), (28, 16, 19), (31, 20, 29), (29, 20, 16), (31, 22, 20), (34, 32, 33), (34, 33, 35), (35, 36, 37), (35, 33, 36), (37, 38, 39), (37, 36, 38), (42, 40, 41), (42, 43, 40), (41, 40, 44), (41, 44, 45), (45, 44, 46), (45, 46, 47), (44, 32, 46), (44, 33, 32), (40, 33, 44), (40, 36, 33), (43, 36, 40), (43, 38, 36), (50, 48, 49), (50, 51, 48), (49, 48, 52), (49, 52, 53), (53, 52, 54), (53, 54, 55), (57, 49, 56), (57, 50, 49), (56, 53, 58), (56, 49, 53), (58, 53, 55), (58, 55, 59), (60, 54, 52), (60, 52, 61), (61, 48, 62), (61, 52, 48), (62, 51, 63), (62, 48, 51)])
_uv = me_shape_indexedfaceset_004.uv_layers.new(name='UVMap')
_uv.uv.foreach_set('vector', [0.6348, 0.9824, 0.6348, 0.04688, 0.3008, 0.04688, 0.6348, 0.9824, 0.3008, 0.04688, 0.3008, 0.9824, 0.9668, 0.9824, 0.6348, 0.04688, 0.6348, 0.9824, 0.3008, 0.9824, 0.0, 0.0, 0.0, 0.9824, 0.3008, 0.9824, 0.3008, 0.04688, 0.0, 0.0, 0.9668, 0.9824, 0.9668, 0.0, 0.6348, 0.04688, 0.0, 0.0, 0.3008, 0.9199, 0.3008, 0.04688, 0.0, 0.0, 0.0, 0.9824, 0.3008, 0.9199, 0.3008, 0.04688, 0.3008, 0.9199, 0.6348, 0.9199, 0.3008, 0.04688, 0.6348, 0.9199, 0.6348, 0.04688, 0.6348, 0.04688, 0.6348, 0.9199, 0.9668, 0.9824, 0.6348, 0.04688, 0.9668, 0.9824, 0.9668, 0.0, 0.9668, 0.9824, 0.9668, 0.0, 0.6348, 0.04688, 0.9668, 0.9824, 0.6348, 0.04688, 0.6348, 0.9824, 0.6348, 0.9824, 0.3008, 0.04688, 0.3008, 0.9824, 0.6348, 0.9824, 0.6348, 0.04688, 0.3008, 0.04688, 0.3008, 0.9824, 0.3008, 0.04688, 0.0, 0.0, 0.3008, 0.9824, 0.0, 0.0, 0.0, 0.9824, 0.0, 0.0, 0.3008, 0.9199, 0.3008, 0.04688, 0.0, 0.0, 0.0, 0.9824, 0.3008, 0.9199, 0.3008, 0.04688, 0.3008, 0.9199, 0.6348, 0.9199, 0.3008, 0.04688, 0.6348, 0.9199, 0.6348, 0.04688, 0.6348, 0.04688, 0.6348, 0.9199, 0.9668, 0.9824, 0.6348, 0.04688, 0.9668, 0.9824, 0.9668, 0.0, 0.3008, 0.9824, 0.0, 0.0, 0.0, 0.9824, 0.6348, 0.9824, 0.3008, 0.04688, 0.3008, 0.9824, 0.3008, 0.9824, 0.3008, 0.04688, 0.0, 0.0, 0.6348, 0.9824, 0.6348, 0.04688, 0.3008, 0.04688, 0.9668, 0.9824, 0.6348, 0.04688, 0.6348, 0.9824, 0.9668, 0.9824, 0.9668, 0.0, 0.6348, 0.04688, 0.6348, 0.9824, 0.3008, 0.04688, 0.3008, 0.9824, 0.3008, 0.9824, 0.0, 0.0, 0.0, 0.9824, 0.3008, 0.9824, 0.3008, 0.04688, 0.0, 0.0, 0.9668, 0.9824, 0.6348, 0.04688, 0.6348, 0.9824, 0.6348, 0.9824, 0.6348, 0.04688, 0.3008, 0.04688, 0.9668, 0.9824, 0.9668, 0.0, 0.6348, 0.04688, 0.9668, 0.9824, 0.9668, 0.0, 0.6348, 0.04688, 0.9668, 0.9824, 0.6348, 0.04688, 0.6348, 0.9824, 0.6348, 0.9824, 0.3008, 0.04688, 0.3008, 0.9824, 0.6348, 0.9824, 0.6348, 0.04688, 0.3008, 0.04688, 0.3008, 0.9824, 0.0, 0.0, 0.0, 0.9824, 0.3008, 0.9824, 0.3008, 0.04688, 0.0, 0.0, 0.9668, 0.9824, 0.6348, 0.04688, 0.6348, 0.9824, 0.9668, 0.9824, 0.9668, 0.0, 0.6348, 0.04688, 0.6348, 0.9824, 0.6348, 0.04688, 0.3008, 0.04688, 0.6348, 0.9824, 0.3008, 0.04688, 0.3008, 0.9824, 0.3008, 0.9824, 0.3008, 0.04688, 0.0, 0.0, 0.3008, 0.9824, 0.0, 0.0, 0.0, 0.9824, 0.6348, 0.04688, 0.9668, 0.9824, 0.9668, 0.0, 0.6348, 0.04688, 0.6348, 0.9199, 0.9668, 0.9824, 0.3008, 0.04688, 0.6348, 0.9199, 0.6348, 0.04688, 0.3008, 0.04688, 0.3008, 0.9199, 0.6348, 0.9199, 0.0, 0.0, 0.3008, 0.9199, 0.3008, 0.04688, 0.0, 0.0, 0.0, 0.9824, 0.3008, 0.9199, 0.0, 0.0, 0.3008, 0.9199, 0.3008, 0.04688, 0.0, 0.0, 0.0, 0.9824, 0.3008, 0.9199, 0.3008, 0.04688, 0.3008, 0.9199, 0.6348, 0.9199, 0.3008, 0.04688, 0.6348, 0.9199, 0.6348, 0.04688, 0.6348, 0.04688, 0.6348, 0.9199, 0.9668, 0.9824, 0.6348, 0.04688, 0.9668, 0.9824, 0.9668, 0.0, 0.9668, 0.9824, 0.6348, 0.04688, 0.6348, 0.9824, 0.9668, 0.9824, 0.9668, 0.0, 0.6348, 0.04688, 0.6348, 0.9824, 0.3008, 0.04688, 0.3008, 0.9824, 0.6348, 0.9824, 0.6348, 0.04688, 0.3008, 0.04688, 0.3008, 0.9824, 0.3008, 0.04688, 0.0, 0.0, 0.3008, 0.9824, 0.0, 0.0, 0.0, 0.9824, 0.9668, 0.9824, 0.9668, 0.0, 0.6348, 0.04688, 0.9668, 0.9824, 0.6348, 0.04688, 0.6348, 0.9824, 0.6348, 0.9824, 0.3008, 0.04688, 0.3008, 0.9824, 0.6348, 0.9824, 0.6348, 0.04688, 0.3008, 0.04688, 0.3008, 0.9824, 0.0, 0.0, 0.0, 0.9824, 0.3008, 0.9824, 0.3008, 0.04688, 0.0, 0.0])
me_shape_indexedfaceset_004.materials.append(mat_shape_4)
me_shape_indexedfaceset_004.update()
me_shape_indexedfaceset_004.normals_split_custom_set([tuple(v) for v in zip(*[iter([-1.0, 0.0, 0.0, -1.0, 0.0, 0.0, -1.0, 0.0, 0.0, -1.0, 1.385e-08, 0.0, -1.0, 1.385e-08, 0.0, -1.0, 1.385e-08, 0.0, -0.7071, 0.0, 0.7071, -0.7071, 0.0, 0.7071, -0.7071, 0.0, 0.7071, -0.7071, 0.0, -0.7071, -0.7071, 0.0, -0.7071, -0.7071, 0.0, -0.7071, -0.7071, -8.07e-07, -0.7071, -0.7071, -8.07e-07, -0.7071, -0.7071, -8.07e-07, -0.7071, -0.7071, 0.0, 0.7071, -0.7071, 0.0, 0.7071, -0.7071, 0.0, 0.7071, -1.153e-06, -0.7071, -0.7071, -1.153e-06, -0.7071, -0.7071, -1.153e-06, -0.7071, -0.7071, 0.0, -0.7071, -0.7071, 0.0, -0.7071, -0.7071, 0.0, -0.7071, -0.7071, 0.0, -1.0, 0.0, 0.0, -1.0, 0.0, 0.0, -1.0, 0.0, 0.0, -1.0, 0.0, 0.0, -1.0, 0.0, 0.0, -1.0, 0.0, 0.0, -0.7071, 0.7071, 0.0, -0.7071, 0.7071, 0.0, -0.7071, 0.7071, 0.0, -0.7071, 0.7071, 0.0, -0.7071, 0.7071, 0.0, -0.7071, 0.7071, 0.7071, 0.0, -0.7071, 0.7071, 0.0, -0.7071, 0.7071, 0.0, -0.7071, 0.7071, 0.0, -0.7071, 0.7071, 0.0, -0.7071, 0.7071, 0.0, -0.7071, 1.0, 0.0, 0.0, 1.0, 0.0, 0.0, 1.0, 0.0, 0.0, 1.0, 0.0, 0.0, 1.0, 0.0, 0.0, 1.0, 0.0, 0.0, 0.7071, 0.0, 0.7071, 0.7071, 0.0, 0.7071, 0.7071, 0.0, 0.7071, 0.7071, 0.0, 0.7071, 0.7071, 0.0, 0.7071, 0.7071, 0.0, 0.7071, 0.0, -0.7071, -0.7071, 0.0, -0.7071, -0.7071, 0.0, -0.7071, -0.7071, 0.0, -0.7071, -0.7071, 0.0, -0.7071, -0.7071, 0.0, -0.7071, -0.7071, 0.0, -1.0, 0.0, 0.0, -1.0, 0.0, 0.0, -1.0, 0.0, 0.0, -1.0, 0.0, 0.0, -1.0, 0.0, 0.0, -1.0, 0.0, 1.153e-06, -0.7071, 0.7071, 1.153e-06, -0.7071, 0.7071, 1.153e-06, -0.7071, 0.7071, 7.568e-07, -0.7071, 0.7071, 7.568e-07, -0.7071, 0.7071, 7.568e-07, -0.7071, 0.7071, 0.7071, 0.0, 0.7071, 0.7071, 0.0, 0.7071, 0.7071, 0.0, 0.7071, 1.0, 0.0, 0.0, 1.0, 0.0, 0.0, 1.0, 0.0, 0.0, 0.7071, 0.0, 0.7071, 0.7071, 0.0, 0.7071, 0.7071, 0.0, 0.7071, 1.0, 0.0, 0.0, 1.0, 0.0, 0.0, 1.0, 0.0, 0.0, 0.7071, 0.0, -0.7071, 0.7071, 0.0, -0.7071, 0.7071, 0.0, -0.7071, 0.7071, 0.0, -0.7071, 0.7071, 0.0, -0.7071, 0.7071, 0.0, -0.7071, -1.0, 0.0, 0.0, -1.0, 0.0, 0.0, -1.0, 0.0, 0.0, -0.7071, 0.0, -0.7071, -0.7071, 0.0, -0.7071, -0.7071, 0.0, -0.7071, -0.7071, 0.0, -0.7071, -0.7071, 0.0, -0.7071, -0.7071, 0.0, -0.7071, -0.7071, 8.17e-07, 0.7071, -0.7071, 8.17e-07, 0.7071, -0.7071, 8.17e-07, 0.7071, -1.0, 0.0, 0.0, -1.0, 0.0, 0.0, -1.0, 0.0, 0.0, -0.7071, 8.829e-07, 0.7071, -0.7071, 8.829e-07, 0.7071, -0.7071, 8.829e-07, 0.7071, -0.7071, 0.0, 0.7071, -0.7071, 0.0, 0.7071, -0.7071, 0.0, 0.7071, -0.7071, 0.0, 0.7071, -0.7071, 0.0, 0.7071, -0.7071, 0.0, 0.7071, -1.0, 0.0, 0.0, -1.0, 0.0, 0.0, -1.0, 0.0, 0.0, -1.0, 0.0, 0.0, -1.0, 0.0, 0.0, -1.0, 0.0, 0.0, -0.7071, 0.0, -0.7071, -0.7071, 0.0, -0.7071, -0.7071, 0.0, -0.7071, -0.7071, 0.0, -0.7071, -0.7071, 0.0, -0.7071, -0.7071, 0.0, -0.7071, 0.7071, 0.0, -0.7071, 0.7071, 0.0, -0.7071, 0.7071, 0.0, -0.7071, 0.7071, 0.0, -0.7071, 0.7071, 0.0, -0.7071, 0.7071, 0.0, -0.7071, 1.0, 0.0, 0.0, 1.0, 0.0, 0.0, 1.0, 0.0, 0.0, 1.0, 0.0, 0.0, 1.0, 0.0, 0.0, 1.0, 0.0, 0.0, 0.7071, 0.0, 0.7071, 0.7071, 0.0, 0.7071, 0.7071, 0.0, 0.7071, 0.7071, 0.0, 0.7071, 0.7071, 0.0, 0.7071, 0.7071, 0.0, 0.7071, 0.0, -0.7071, 0.7071, 0.0, -0.7071, 0.7071, 0.0, -0.7071, 0.7071, 0.0, -0.7071, 0.7071, 0.0, -0.7071, 0.7071, 0.0, -0.7071, 0.7071, 0.0, -1.0, 0.0, 0.0, -1.0, 0.0, 0.0, -1.0, 0.0, 0.0, -1.0, 0.0, 0.0, -1.0, 0.0, 0.0, -1.0, 0.0, 0.0, -0.7071, -0.7071, 0.0, -0.7071, -0.7071, 0.0, -0.7071, -0.7071, 0.0, -0.7071, -0.7071, 0.0, -0.7071, -0.7071, 0.0, -0.7071, -0.7071, 0.0, -0.7071, -0.7071, 0.0, -0.7071, -0.7071, 0.0, -0.7071, -0.7071, -7.568e-07, -0.7071, -0.7071, -7.568e-07, -0.7071, -0.7071, -7.568e-07, -0.7071, -0.7071, 0.0, -1.0, 0.0, 0.0, -1.0, 0.0, 0.0, -1.0, 0.0, 0.0, -1.0, 0.0, 0.0, -1.0, 0.0, 0.0, -1.0, 0.0, 0.0, -0.7071, 0.7071, 0.0, -0.7071, 0.7071, 0.0, -0.7071, 0.7071, 0.0, -0.7071, 0.7071, 0.0, -0.7071, 0.7071, 0.0, -0.7071, 0.7071, 0.7071, 0.0, -0.7071, 0.7071, 0.0, -0.7071, 0.7071, 0.0, -0.7071, 0.7071, 0.0, -0.7071, 0.7071, 0.0, -0.7071, 0.7071, 0.0, -0.7071, 1.0, 0.0, 0.0, 1.0, 0.0, 0.0, 1.0, 0.0, 0.0, 1.0, 0.0, 0.0, 1.0, 0.0, 0.0, 1.0, 0.0, 0.0, 0.7071, 0.0, 0.7071, 0.7071, 0.0, 0.7071, 0.7071, 0.0, 0.7071, 0.7071, 0.0, 0.7071, 0.7071, 0.0, 0.7071, 0.7071, 0.0, 0.7071, -0.7071, 0.0, 0.7071, -0.7071, 0.0, 0.7071, -0.7071, 0.0, 0.7071, -0.7071, 0.0, 0.7071, -0.7071, 0.0, 0.7071, -0.7071, 0.0, 0.7071, -1.0, 0.0, 0.0, -1.0, 0.0, 0.0, -1.0, 0.0, 0.0, -1.0, 0.0, 0.0, -1.0, 0.0, 0.0, -1.0, 0.0, 0.0, -0.7071, -8.844e-07, -0.7071, -0.7071, -8.844e-07, -0.7071, -0.7071, -8.844e-07, -0.7071, -0.7071, 0.0, -0.7071, -0.7071, 0.0, -0.7071, -0.7071, 0.0, -0.7071])] * 3)])
me_shape_indexedfaceset_005 = bpy.data.meshes.new('Shape_IndexedFaceSet.005')
me_shape_indexedfaceset_005.from_pydata([(-0.4109, -0.125, 6.116), (-0.4109, -0.125, 3.095), (-0.4109, 0.694, 6.116), (0.4081, 0.694, 6.116), (0.4081, -0.125, 6.116), (-0.4109, -0.125, 6.116), (-0.4109, 0.694, 6.116), (0.4081, 0.694, 6.116), (-0.4109, -0.125, 6.116), (-0.4109, 0.694, 3.095), (0.4081, 0.694, 3.095), (0.4081, 0.694, 6.116), (-0.4109, 0.694, 6.116), (-0.4109, 0.694, 3.095), (0.4081, 0.694, 6.116), (0.4081, -0.125, 6.116), (0.4081, 0.694, 6.116), (0.4081, -0.125, 3.095), (0.4081, 0.694, 6.116), (0.4081, 0.694, 3.095), (0.4081, -0.125, 3.095), (-0.4109, -0.125, 3.095), (-0.4109, 0.694, 3.095), (-0.4109, 0.694, 6.116)], [], [(2, 0, 1), (5, 3, 4), (8, 6, 7), (11, 9, 10), (14, 12, 13), (17, 15, 16), (20, 18, 19), (23, 21, 22)])
_uv = me_shape_indexedfaceset_005.uv_layers.new(name='UVMap')
_uv.uv.foreach_set('vector', [0.9668, 0.0, 0.9668, 0.9824, -6.393, 0.9824, 0.9668, 0.9824, -1.027, 0.0, -1.027, 0.9824, 0.9668, 0.9824, 0.9668, 0.0, -1.027, 0.0, 0.3262, 0.5859, 0.6113, 0.252, 0.3262, 0.252, 0.3262, 0.5859, 0.6113, 0.5859, 0.6113, 0.252, -6.393, 0.9824, 0.9668, 0.9824, 0.9668, 0.0, -6.393, 0.9824, 0.9668, 0.0, -6.393, 0.0, 0.9668, 0.0, -6.393, 0.9824, -6.393, 0.0])
me_shape_indexedfaceset_005.materials.append(mat_shape_5)
me_shape_indexedfaceset_005.update()
me_shape_indexedfaceset_005.normals_split_custom_set([tuple(v) for v in zip(*[iter([1.0, 0.0, -3.256e-07, 1.0, 0.0, -3.256e-07, 1.0, 0.0, -3.256e-07, 0.0, 0.0, -1.0, 0.0, 0.0, -1.0, 0.0, 0.0, -1.0, 0.0, 0.0, -1.0, 0.0, 0.0, -1.0, 0.0, 0.0, -1.0, 0.0, -1.0, 2.409e-07, 0.0, -1.0, 2.409e-07, 0.0, -1.0, 2.409e-07, 0.0, -1.0, 4.072e-07, 0.0, -1.0, 4.072e-07, 0.0, -1.0, 4.072e-07, -1.0, 0.0, 3.354e-07, -1.0, 0.0, 3.354e-07, -1.0, 0.0, 3.354e-07, -1.0, 0.0, 3.354e-07, -1.0, 0.0, 3.354e-07, -1.0, 0.0, 3.354e-07, 1.0, 0.0, -3.256e-07, 1.0, 0.0, -3.256e-07, 1.0, 0.0, -3.256e-07])] * 3)])
me_shape_indexedfaceset_006 = bpy.data.meshes.new('Shape_IndexedFaceSet.006')
me_shape_indexedfaceset_006.from_pydata([(0.1011, -0.33, 3.607), (-0.1039, -0.33, 3.607), (-0.1039, -0.33, 3.812), (0.1011, -0.33, 3.812), (0.1011, -0.33, 3.607), (-0.1039, -0.33, 3.812)], [], [(2, 0, 1), (5, 3, 4)])
_uv = me_shape_indexedfaceset_006.uv_layers.new(name='UVMap')
_uv.uv.foreach_set('vector', [0.0, 0.0, 1.0, 1.0, 1.0, 0.0, 0.0, 0.0, 1.0, 1.0, 1.0, 0.0])
me_shape_indexedfaceset_006.materials.append(mat_shape_6)
me_shape_indexedfaceset_006.update()
me_shape_indexedfaceset_006.normals_split_custom_set([tuple(v) for v in zip(*[iter([0.0, 1.0, 0.0, 0.0, 1.0, 0.0, 0.0, 1.0, 0.0, 0.0, 1.0, 0.0, 0.0, 1.0, 0.0, 0.0, 1.0, 0.0])] * 3)])
me_shape_indexedfaceset_008 = bpy.data.meshes.new('Shape_IndexedFaceSet.008')
me_shape_indexedfaceset_008.from_pydata([(-0.4109, -0.125, 6.116), (-0.4109, -0.125, 3.095), (-0.4109, 0.694, 6.116), (0.4081, 0.694, 6.116), (0.4081, -0.125, 6.116), (-0.4109, 0.694, 6.116), (0.4081, 0.694, 6.116), (-0.4109, 0.694, 3.095), (0.4081, 0.694, 3.095), (0.4081, 0.694, 6.116), (-0.4109, 0.694, 6.116), (-0.4109, 0.694, 3.095), (0.4081, 0.694, 6.116), (0.4081, -0.125, 6.116), (0.4081, 0.694, 6.116), (0.4081, -0.125, 3.095), (0.4081, 0.694, 6.116), (0.4081, 0.694, 3.095), (0.4081, -0.125, 3.095), (-0.4109, -0.125, 3.095), (-0.4109, 0.694, 3.095), (-0.4109, 0.694, 6.116)], [(3, 4), (5, 6)], [(2, 0, 1), (9, 7, 8), (12, 10, 11), (15, 13, 14), (18, 16, 17), (21, 19, 20)])
_uv = me_shape_indexedfaceset_008.uv_layers.new(name='UVMap')
_uv.uv.foreach_set('vector', [0.9668, 0.0, 0.9668, 0.9824, -6.393, 0.9824, 0.3262, 0.5859, 0.6113, 0.252, 0.3262, 0.252, 0.3262, 0.5859, 0.6113, 0.5859, 0.6113, 0.252, -6.393, 0.9824, 0.9668, 0.9824, 0.9668, 0.0, -6.393, 0.9824, 0.9668, 0.0, -6.393, 0.0, 0.9668, 0.0, -6.393, 0.9824, -6.393, 0.0])
me_shape_indexedfaceset_008.materials.append(mat_shape_5_001)
me_shape_indexedfaceset_008.update()
me_shape_indexedfaceset_008.normals_split_custom_set([tuple(v) for v in zip(*[iter([1.0, 0.0, -3.256e-07, 1.0, 0.0, -3.256e-07, 1.0, 0.0, -3.256e-07, 0.0, -1.0, 2.409e-07, 0.0, -1.0, 2.409e-07, 0.0, -1.0, 2.409e-07, 0.0, -1.0, 4.072e-07, 0.0, -1.0, 4.072e-07, 0.0, -1.0, 4.072e-07, -1.0, 0.0, 3.354e-07, -1.0, 0.0, 3.354e-07, -1.0, 0.0, 3.354e-07, -1.0, 0.0, 3.354e-07, -1.0, 0.0, 3.354e-07, -1.0, 0.0, 3.354e-07, 1.0, 0.0, -3.256e-07, 1.0, 0.0, -3.256e-07, 1.0, 0.0, -3.256e-07])] * 3)])
me_shape_indexedfaceset_010 = bpy.data.meshes.new('Shape_IndexedFaceSet.010')
me_shape_indexedfaceset_010.from_pydata([(0.2031, -0.125, 3.914), (0.4081, -0.125, 6.116), (0.4081, -0.125, 2.992), (-0.2069, -0.125, 3.914), (-0.4109, -0.125, 6.116), (0.4081, -0.125, 6.116), (0.2031, -0.125, 3.914), (-0.2069, -0.125, 3.914), (0.4081, -0.125, 6.116), (0.2031, -0.125, 3.504), (0.2031, -0.125, 3.914), (0.4081, -0.125, 2.992), (-0.2069, -0.125, 3.914), (-0.2069, -0.125, 3.504), (-0.4109, -0.125, 2.992), (-0.4109, -0.125, 6.116), (-0.2069, -0.125, 3.914), (-0.4162, -0.125, 2.992), (-0.2069, -0.125, 3.919), (0.2031, -0.125, 3.92), (0.2031, -0.125, 3.919), (0.4081, -0.125, 2.992)], [], [(2, 0, 1), (5, 3, 4), (8, 6, 7), (11, 9, 10), (14, 12, 13), (17, 15, 16), (17, 18, 19), (17, 20, 21)])
_uv = me_shape_indexedfaceset_010.uv_layers.new(name='UVMap')
_uv.uv.foreach_set('vector', [-1.525, 8.201, -0.5273, 3.709, -1.527, -7.018, -1.527, -7.018, 1.467, 3.709, 2.463, -7.018, -1.527, -7.018, -0.5273, 3.709, 1.467, 3.709, -1.525, 8.201, -0.5273, 5.705, -0.5273, 3.709, 2.465, 8.201, 1.467, 3.709, 1.467, 5.705, 2.465, 8.201, 2.463, -7.018, 1.467, 3.709, 2.465, 8.201, 1.624, 2.792, -0.3699, 2.792, 2.564, 10.48, -0.5273, 5.705, -1.426, 10.48])
me_shape_indexedfaceset_010.materials.append(mat_shape_001)
me_shape_indexedfaceset_010.update()
me_shape_indexedfaceset_010.normals_split_custom_set([tuple(v) for v in zip(*[iter([3.433e-06, 1.0, -3.199e-07, 3.433e-06, 1.0, -3.199e-07, 3.433e-06, 1.0, -3.199e-07, 0.0, 1.0, -8.263e-09, 0.0, 1.0, -8.263e-09, 0.0, 1.0, -8.263e-09, 0.0, 1.0, 8.253e-09, 0.0, 1.0, 8.253e-09, 0.0, 1.0, 8.253e-09, 4.87e-06, 1.0, 0.0, 4.87e-06, 1.0, 0.0, 4.87e-06, 1.0, 0.0, -4.894e-06, 1.0, 0.0, -4.894e-06, 1.0, 0.0, -4.894e-06, 1.0, 0.0, -3.387e-06, 1.0, -3.1e-07, -3.387e-06, 1.0, -3.1e-07, -3.387e-06, 1.0, -3.1e-07, 3.047e-09, 1.0, -1.06e-06, 3.047e-09, 1.0, -1.06e-06, 3.047e-09, 1.0, -1.06e-06, 0.0, 1.0, -1.034e-06, 0.0, 1.0, -1.034e-06, 0.0, 1.0, -1.034e-06])] * 3)])
me_shape_indexedfaceset_011 = bpy.data.meshes.new('Shape_IndexedFaceSet.011')
me_shape_indexedfaceset_011.from_pydata([(0.2031, -0.125, 3.914), (0.4081, -0.125, 6.116), (0.4081, -0.125, 2.992), (-0.2069, -0.125, 3.914), (-0.4109, -0.125, 6.116), (0.4081, -0.125, 6.116), (0.2031, -0.125, 3.914), (-0.2069, -0.125, 3.914), (0.4081, -0.125, 6.116), (0.2031, -0.125, 3.504), (0.2031, -0.125, 3.914), (0.4081, -0.125, 2.992), (-0.2069, -0.125, 3.914), (-0.2069, -0.125, 3.504), (-0.4109, -0.125, 2.992), (-0.4109, -0.125, 6.116), (-0.2069, -0.125, 3.914), (-0.4162, -0.125, 2.992), (-0.2069, -0.125, 3.919), (0.2031, -0.125, 3.92), (0.2031, -0.125, 3.919), (0.4081, -0.125, 2.992)], [], [(2, 0, 1), (5, 3, 4), (8, 6, 7), (11, 9, 10), (14, 12, 13), (17, 15, 16), (17, 18, 19), (17, 20, 21)])
_uv = me_shape_indexedfaceset_011.uv_layers.new(name='UVMap')
_uv.uv.foreach_set('vector', [-1.525, 8.201, -0.5273, 3.709, -1.527, -7.018, -1.527, -7.018, 1.467, 3.709, 2.463, -7.018, -1.527, -7.018, -0.5273, 3.709, 1.467, 3.709, -1.525, 8.201, -0.5273, 5.705, -0.5273, 3.709, 2.465, 8.201, 1.467, 3.709, 1.467, 5.705, 2.465, 8.201, 2.463, -7.018, 1.467, 3.709, 2.465, 8.201, 1.624, 2.792, -0.3699, 2.792, 2.564, 10.48, -0.5273, 5.705, -1.426, 10.48])
me_shape_indexedfaceset_011.materials.append(mat_shape_002)
me_shape_indexedfaceset_011.update()
me_shape_indexedfaceset_011.normals_split_custom_set([tuple(v) for v in zip(*[iter([3.433e-06, 1.0, -3.199e-07, 3.433e-06, 1.0, -3.199e-07, 3.433e-06, 1.0, -3.199e-07, 0.0, 1.0, -8.263e-09, 0.0, 1.0, -8.263e-09, 0.0, 1.0, -8.263e-09, 0.0, 1.0, 8.253e-09, 0.0, 1.0, 8.253e-09, 0.0, 1.0, 8.253e-09, 4.87e-06, 1.0, 0.0, 4.87e-06, 1.0, 0.0, 4.87e-06, 1.0, 0.0, -4.894e-06, 1.0, 0.0, -4.894e-06, 1.0, 0.0, -4.894e-06, 1.0, 0.0, -3.387e-06, 1.0, -3.1e-07, -3.387e-06, 1.0, -3.1e-07, -3.387e-06, 1.0, -3.1e-07, 3.047e-09, 1.0, -1.06e-06, 3.047e-09, 1.0, -1.06e-06, 3.047e-09, 1.0, -1.06e-06, 0.0, 1.0, -1.034e-06, 0.0, 1.0, -1.034e-06, 0.0, 1.0, -1.034e-06])] * 3)])
me_shape_indexedfaceset_012 = bpy.data.meshes.new('Shape_IndexedFaceSet.012')
me_shape_indexedfaceset_012.from_pydata([(-0.4109, -0.125, 6.116), (-0.4109, -0.125, 3.095), (-0.4109, 0.694, 6.116), (0.4081, 0.694, 6.116), (0.4081, -0.125, 6.116), (-0.4109, 0.694, 6.116), (0.4081, 0.694, 6.116), (-0.4109, 0.694, 3.095), (0.4081, 0.694, 3.095), (0.4081, 0.694, 6.116), (-0.4109, 0.694, 6.116), (-0.4109, 0.694, 3.095), (0.4081, 0.694, 6.116), (0.4081, -0.125, 6.116), (0.4081, 0.694, 6.116), (0.4081, -0.125, 3.095), (0.4081, 0.694, 6.116), (0.4081, 0.694, 3.095), (0.4081, -0.125, 3.095), (-0.4109, -0.125, 3.095), (-0.4109, 0.694, 3.095), (-0.4109, 0.694, 6.116)], [(3, 4), (5, 6)], [(2, 0, 1), (9, 7, 8), (12, 10, 11), (15, 13, 14), (18, 16, 17), (21, 19, 20)])
_uv = me_shape_indexedfaceset_012.uv_layers.new(name='UVMap')
_uv.uv.foreach_set('vector', [0.9668, 0.0, 0.9668, 0.9824, -6.393, 0.9824, 0.3262, 0.5859, 0.6113, 0.252, 0.3262, 0.252, 0.3262, 0.5859, 0.6113, 0.5859, 0.6113, 0.252, -6.393, 0.9824, 0.9668, 0.9824, 0.9668, 0.0, -6.393, 0.9824, 0.9668, 0.0, -6.393, 0.0, 0.9668, 0.0, -6.393, 0.9824, -6.393, 0.0])
me_shape_indexedfaceset_012.materials.append(mat_shape_5_002)
me_shape_indexedfaceset_012.update()
me_shape_indexedfaceset_012.normals_split_custom_set([tuple(v) for v in zip(*[iter([1.0, 0.0, -3.256e-07, 1.0, 0.0, -3.256e-07, 1.0, 0.0, -3.256e-07, 0.0, -1.0, 2.409e-07, 0.0, -1.0, 2.409e-07, 0.0, -1.0, 2.409e-07, 0.0, -1.0, 4.072e-07, 0.0, -1.0, 4.072e-07, 0.0, -1.0, 4.072e-07, -1.0, 0.0, 3.354e-07, -1.0, 0.0, 3.354e-07, -1.0, 0.0, 3.354e-07, -1.0, 0.0, 3.354e-07, -1.0, 0.0, 3.354e-07, -1.0, 0.0, 3.354e-07, 1.0, 0.0, -3.256e-07, 1.0, 0.0, -3.256e-07, 1.0, 0.0, -3.256e-07])] * 3)])
me_shape_indexedfaceset_013 = bpy.data.meshes.new('Shape_IndexedFaceSet.013')
me_shape_indexedfaceset_013.from_pydata([(-0.4109, -0.125, 6.116), (-0.4109, -0.125, 3.095), (-0.4109, 0.694, 6.116), (0.4081, 0.694, 6.116), (0.4081, -0.125, 6.116), (-0.4109, 0.694, 6.116), (0.4081, 0.694, 6.116), (-0.4109, 0.694, 3.095), (0.4081, 0.694, 3.095), (0.4081, 0.694, 6.116), (-0.4109, 0.694, 6.116), (-0.4109, 0.694, 3.095), (0.4081, 0.694, 6.116), (0.4081, -0.125, 6.116), (0.4081, 0.694, 6.116), (0.4081, -0.125, 3.095), (0.4081, 0.694, 6.116), (0.4081, 0.694, 3.095), (0.4081, -0.125, 3.095), (-0.4109, -0.125, 3.095), (-0.4109, 0.694, 3.095), (-0.4109, 0.694, 6.116)], [(3, 4), (5, 6)], [(2, 0, 1), (9, 7, 8), (12, 10, 11), (15, 13, 14), (18, 16, 17), (21, 19, 20)])
_uv = me_shape_indexedfaceset_013.uv_layers.new(name='UVMap')
_uv.uv.foreach_set('vector', [0.9668, 0.0, 0.9668, 0.9824, -6.393, 0.9824, 0.3262, 0.5859, 0.6113, 0.252, 0.3262, 0.252, 0.3262, 0.5859, 0.6113, 0.5859, 0.6113, 0.252, -6.393, 0.9824, 0.9668, 0.9824, 0.9668, 0.0, -6.393, 0.9824, 0.9668, 0.0, -6.393, 0.0, 0.9668, 0.0, -6.393, 0.9824, -6.393, 0.0])
me_shape_indexedfaceset_013.materials.append(mat_shape_5_003)
me_shape_indexedfaceset_013.update()
me_shape_indexedfaceset_013.normals_split_custom_set([tuple(v) for v in zip(*[iter([1.0, 0.0, -3.256e-07, 1.0, 0.0, -3.256e-07, 1.0, 0.0, -3.256e-07, 0.0, -1.0, 2.409e-07, 0.0, -1.0, 2.409e-07, 0.0, -1.0, 2.409e-07, 0.0, -1.0, 4.072e-07, 0.0, -1.0, 4.072e-07, 0.0, -1.0, 4.072e-07, -1.0, 0.0, 3.354e-07, -1.0, 0.0, 3.354e-07, -1.0, 0.0, 3.354e-07, -1.0, 0.0, 3.354e-07, -1.0, 0.0, 3.354e-07, -1.0, 0.0, 3.354e-07, 1.0, 0.0, -3.256e-07, 1.0, 0.0, -3.256e-07, 1.0, 0.0, -3.256e-07])] * 3)])
me_shape_indexedfaceset_014 = bpy.data.meshes.new('Shape_IndexedFaceSet.014')
me_shape_indexedfaceset_014.from_pydata([(0.2031, -0.125, 3.914), (0.4081, -0.125, 6.116), (0.4081, -0.125, 2.992), (-0.2069, -0.125, 3.914), (-0.4109, -0.125, 6.116), (0.4081, -0.125, 6.116), (0.2031, -0.125, 3.914), (-0.2069, -0.125, 3.914), (0.4081, -0.125, 6.116), (0.2031, -0.125, 3.504), (0.2031, -0.125, 3.914), (0.4081, -0.125, 2.992), (-0.2069, -0.125, 3.914), (-0.2069, -0.125, 3.504), (-0.4109, -0.125, 2.992), (-0.4109, -0.125, 6.116), (-0.2069, -0.125, 3.914), (-0.4162, -0.125, 2.992), (-0.2069, -0.125, 3.919), (0.2031, -0.125, 3.92), (0.2031, -0.125, 3.919), (0.4081, -0.125, 2.992)], [], [(2, 0, 1), (5, 3, 4), (8, 6, 7), (11, 9, 10), (14, 12, 13), (17, 15, 16), (17, 18, 19), (17, 20, 21)])
_uv = me_shape_indexedfaceset_014.uv_layers.new(name='UVMap')
_uv.uv.foreach_set('vector', [-1.525, 8.201, -0.5273, 3.709, -1.527, -7.018, -1.527, -7.018, 1.467, 3.709, 2.463, -7.018, -1.527, -7.018, -0.5273, 3.709, 1.467, 3.709, -1.525, 8.201, -0.5273, 5.705, -0.5273, 3.709, 2.465, 8.201, 1.467, 3.709, 1.467, 5.705, 2.465, 8.201, 2.463, -7.018, 1.467, 3.709, 2.465, 8.201, 1.624, 2.792, -0.3699, 2.792, 2.564, 10.48, -0.5273, 5.705, -1.426, 10.48])
me_shape_indexedfaceset_014.materials.append(mat_shape_003)
me_shape_indexedfaceset_014.update()
me_shape_indexedfaceset_014.normals_split_custom_set([tuple(v) for v in zip(*[iter([3.433e-06, 1.0, -3.199e-07, 3.433e-06, 1.0, -3.199e-07, 3.433e-06, 1.0, -3.199e-07, 0.0, 1.0, -8.263e-09, 0.0, 1.0, -8.263e-09, 0.0, 1.0, -8.263e-09, 0.0, 1.0, 8.253e-09, 0.0, 1.0, 8.253e-09, 0.0, 1.0, 8.253e-09, 4.87e-06, 1.0, 0.0, 4.87e-06, 1.0, 0.0, 4.87e-06, 1.0, 0.0, -4.894e-06, 1.0, 0.0, -4.894e-06, 1.0, 0.0, -4.894e-06, 1.0, 0.0, -3.387e-06, 1.0, -3.1e-07, -3.387e-06, 1.0, -3.1e-07, -3.387e-06, 1.0, -3.1e-07, 3.047e-09, 1.0, -1.06e-06, 3.047e-09, 1.0, -1.06e-06, 3.047e-09, 1.0, -1.06e-06, 0.0, 1.0, -1.034e-06, 0.0, 1.0, -1.034e-06, 0.0, 1.0, -1.034e-06])] * 3)])
me_shape_indexedfaceset_015 = bpy.data.meshes.new('Shape_IndexedFaceSet.015')
me_shape_indexedfaceset_015.from_pydata([(0.2031, -0.125, 3.914), (0.4081, -0.125, 6.116), (0.4081, -0.125, 2.992), (-0.2069, -0.125, 3.914), (-0.4109, -0.125, 6.116), (0.4081, -0.125, 6.116), (0.2031, -0.125, 3.914), (-0.2069, -0.125, 3.914), (0.4081, -0.125, 6.116), (0.2031, -0.125, 3.504), (0.2031, -0.125, 3.914), (0.4081, -0.125, 2.992), (-0.2069, -0.125, 3.914), (-0.2069, -0.125, 3.504), (-0.4109, -0.125, 2.992), (-0.4109, -0.125, 6.116), (-0.2069, -0.125, 3.914), (-0.4162, -0.125, 2.992), (-0.2069, -0.125, 3.919), (0.2031, -0.125, 3.92), (0.2031, -0.125, 3.919), (0.4081, -0.125, 2.992)], [], [(2, 0, 1), (5, 3, 4), (8, 6, 7), (11, 9, 10), (14, 12, 13), (17, 15, 16), (17, 18, 19), (17, 20, 21)])
_uv = me_shape_indexedfaceset_015.uv_layers.new(name='UVMap')
_uv.uv.foreach_set('vector', [-1.525, 8.201, -0.5273, 3.709, -1.527, -7.018, -1.527, -7.018, 1.467, 3.709, 2.463, -7.018, -1.527, -7.018, -0.5273, 3.709, 1.467, 3.709, -1.525, 8.201, -0.5273, 5.705, -0.5273, 3.709, 2.465, 8.201, 1.467, 3.709, 1.467, 5.705, 2.465, 8.201, 2.463, -7.018, 1.467, 3.709, 2.465, 8.201, 1.624, 2.792, -0.3699, 2.792, 2.564, 10.48, -0.5273, 5.705, -1.426, 10.48])
me_shape_indexedfaceset_015.materials.append(mat_shape_004)
me_shape_indexedfaceset_015.update()
me_shape_indexedfaceset_015.normals_split_custom_set([tuple(v) for v in zip(*[iter([3.433e-06, 1.0, -3.199e-07, 3.433e-06, 1.0, -3.199e-07, 3.433e-06, 1.0, -3.199e-07, 0.0, 1.0, -8.263e-09, 0.0, 1.0, -8.263e-09, 0.0, 1.0, -8.263e-09, 0.0, 1.0, 8.253e-09, 0.0, 1.0, 8.253e-09, 0.0, 1.0, 8.253e-09, 4.87e-06, 1.0, 0.0, 4.87e-06, 1.0, 0.0, 4.87e-06, 1.0, 0.0, -4.894e-06, 1.0, 0.0, -4.894e-06, 1.0, 0.0, -4.894e-06, 1.0, 0.0, -3.387e-06, 1.0, -3.1e-07, -3.387e-06, 1.0, -3.1e-07, -3.387e-06, 1.0, -3.1e-07, 3.047e-09, 1.0, -1.06e-06, 3.047e-09, 1.0, -1.06e-06, 3.047e-09, 1.0, -1.06e-06, 0.0, 1.0, -1.034e-06, 0.0, 1.0, -1.034e-06, 0.0, 1.0, -1.034e-06])] * 3)])
me_shape_indexedfaceset_016 = bpy.data.meshes.new('Shape_IndexedFaceSet.016')
me_shape_indexedfaceset_016.from_pydata([(-0.4109, -0.125, 6.116), (-0.4109, -0.125, 3.095), (-0.4109, 0.694, 6.116), (0.4081, 0.694, 6.116), (0.4081, -0.125, 6.116), (-0.4109, 0.694, 6.116), (0.4081, 0.694, 6.116), (-0.4109, 0.694, 3.095), (0.4081, 0.694, 3.095), (0.4081, 0.694, 6.116), (-0.4109, 0.694, 6.116), (-0.4109, 0.694, 3.095), (0.4081, 0.694, 6.116), (0.4081, -0.125, 6.116), (0.4081, 0.694, 6.116), (0.4081, -0.125, 3.095), (0.4081, 0.694, 6.116), (0.4081, 0.694, 3.095), (0.4081, -0.125, 3.095), (-0.4109, -0.125, 3.095), (-0.4109, 0.694, 3.095), (-0.4109, 0.694, 6.116)], [(3, 4), (5, 6)], [(2, 0, 1), (9, 7, 8), (12, 10, 11), (15, 13, 14), (18, 16, 17), (21, 19, 20)])
_uv = me_shape_indexedfaceset_016.uv_layers.new(name='UVMap')
_uv.uv.foreach_set('vector', [0.9668, 0.0, 0.9668, 0.9824, -6.393, 0.9824, 0.3262, 0.5859, 0.6113, 0.252, 0.3262, 0.252, 0.3262, 0.5859, 0.6113, 0.5859, 0.6113, 0.252, -6.393, 0.9824, 0.9668, 0.9824, 0.9668, 0.0, -6.393, 0.9824, 0.9668, 0.0, -6.393, 0.0, 0.9668, 0.0, -6.393, 0.9824, -6.393, 0.0])
me_shape_indexedfaceset_016.materials.append(mat_shape_5_004)
me_shape_indexedfaceset_016.update()
me_shape_indexedfaceset_016.normals_split_custom_set([tuple(v) for v in zip(*[iter([1.0, 0.0, -3.256e-07, 1.0, 0.0, -3.256e-07, 1.0, 0.0, -3.256e-07, 0.0, -1.0, 2.409e-07, 0.0, -1.0, 2.409e-07, 0.0, -1.0, 2.409e-07, 0.0, -1.0, 4.072e-07, 0.0, -1.0, 4.072e-07, 0.0, -1.0, 4.072e-07, -1.0, 0.0, 3.354e-07, -1.0, 0.0, 3.354e-07, -1.0, 0.0, 3.354e-07, -1.0, 0.0, 3.354e-07, -1.0, 0.0, 3.354e-07, -1.0, 0.0, 3.354e-07, 1.0, 0.0, -3.256e-07, 1.0, 0.0, -3.256e-07, 1.0, 0.0, -3.256e-07])] * 3)])
me_plane = bpy.data.meshes.new('Plane')
me_plane.from_pydata([(-1.0, -1.0, 0.0), (1.0, -1.0, 0.0), (-1.0, 1.0, 0.0), (1.0, 1.0, 0.0)], [], [(0, 1, 3, 2)])
_uv = me_plane.uv_layers.new(name='UVMap')
_uv.uv.foreach_set('vector', [0.0, 0.0, 1.0, 0.0, 1.0, 1.0, 0.0, 1.0])
me_plane.update()

# ---- objects
ob_shape_indexedfaceset = bpy.data.objects.new('Shape_IndexedFaceSet', me_shape_indexedfaceset)
ob_shape_indexedfaceset_001 = bpy.data.objects.new('Shape_IndexedFaceSet.001', me_shape_indexedfaceset_001)
ob_shape_indexedfaceset_002 = bpy.data.objects.new('Shape_IndexedFaceSet.002', me_shape_indexedfaceset_002)
ob_shape_indexedfaceset_003 = bpy.data.objects.new('Shape_IndexedFaceSet.003', me_shape_indexedfaceset_003)
ob_shape_indexedfaceset_004 = bpy.data.objects.new('Shape_IndexedFaceSet.004', me_shape_indexedfaceset_004)
ob_shape_indexedfaceset_005 = bpy.data.objects.new('Shape_IndexedFaceSet.005', me_shape_indexedfaceset_005)
ob_shape_indexedfaceset_006 = bpy.data.objects.new('Shape_IndexedFaceSet.006', me_shape_indexedfaceset_006)
ob_shape_indexedfaceset_008 = bpy.data.objects.new('Shape_IndexedFaceSet.008', me_shape_indexedfaceset_008)
ob_shape_indexedfaceset_010 = bpy.data.objects.new('Shape_IndexedFaceSet.010', me_shape_indexedfaceset_010)
ob_shape_indexedfaceset_007 = bpy.data.objects.new('Shape_IndexedFaceSet.007', me_shape_indexedfaceset_011)
ob_shape_indexedfaceset_009 = bpy.data.objects.new('Shape_IndexedFaceSet.009', me_shape_indexedfaceset_012)
ob_shape_indexedfaceset_011 = bpy.data.objects.new('Shape_IndexedFaceSet.011', me_shape_indexedfaceset_013)
ob_shape_indexedfaceset_012 = bpy.data.objects.new('Shape_IndexedFaceSet.012', me_shape_indexedfaceset_014)
ob_shape_indexedfaceset_013 = bpy.data.objects.new('Shape_IndexedFaceSet.013', me_shape_indexedfaceset_015)
ob_shape_indexedfaceset_014 = bpy.data.objects.new('Shape_IndexedFaceSet.014', me_shape_indexedfaceset_016)
ob_plane = bpy.data.objects.new('Plane', me_plane)

# ---- transforms, parenting, visibility, modifiers, constraints
ob_shape_indexedfaceset.location = (0.0, 0.0, 0.0)
ob_shape_indexedfaceset.rotation_euler = (1.571, -0.0, 0.0)
ob_shape_indexedfaceset_001.location = (0.0, 12.03, 0.0)
ob_shape_indexedfaceset_001.rotation_euler = (1.571, -0.0, 0.0)
ob_shape_indexedfaceset_002.location = (0.0, 0.0, 0.0)
ob_shape_indexedfaceset_002.rotation_euler = (1.571, -0.0, 0.0)
ob_shape_indexedfaceset_003.location = (0.0, 12.03, 0.0)
ob_shape_indexedfaceset_003.rotation_euler = (1.571, -0.0, 0.0)
ob_shape_indexedfaceset_004.location = (0.0, 12.03, 0.0)
ob_shape_indexedfaceset_004.rotation_euler = (1.571, -0.0, 0.0)
ob_shape_indexedfaceset_005.location = (0.0, 0.0, 0.0)
ob_shape_indexedfaceset_005.rotation_euler = (1.571, -0.0, 0.0)
ob_shape_indexedfaceset_006.location = (0.0, 0.0, 0.0)
ob_shape_indexedfaceset_006.rotation_euler = (1.571, -0.0, 0.0)
ob_shape_indexedfaceset_008.location = (0.0, 3.019, 0.0)
ob_shape_indexedfaceset_008.rotation_euler = (1.571, -0.0, 0.0)
ob_shape_indexedfaceset_010.location = (0.0, 3.019, 0.0)
ob_shape_indexedfaceset_010.rotation_euler = (1.571, -0.0, 0.0)
ob_shape_indexedfaceset_007.location = (0.0, 6.039, 0.0)
ob_shape_indexedfaceset_007.rotation_euler = (1.571, -0.0, 0.0)
ob_shape_indexedfaceset_009.location = (0.0, 6.039, 0.0)
ob_shape_indexedfaceset_009.rotation_euler = (1.571, -0.0, 0.0)
ob_shape_indexedfaceset_011.location = (0.0, 9.044, 0.0)
ob_shape_indexedfaceset_011.rotation_euler = (1.571, -0.0, 0.0)
ob_shape_indexedfaceset_012.location = (0.0, 9.044, 0.0)
ob_shape_indexedfaceset_012.rotation_euler = (1.571, -0.0, 0.0)
ob_shape_indexedfaceset_013.location = (0.0, 12.05, 0.0)
ob_shape_indexedfaceset_013.rotation_euler = (1.571, -0.0, 0.0)
ob_shape_indexedfaceset_014.location = (0.0, 12.05, 0.0)
ob_shape_indexedfaceset_014.rotation_euler = (1.571, -0.0, 0.0)
ob_plane.location = (-0.001715, 12.33, -0.1132)
ob_plane.scale = (0.197, 0.197, 0.197)

# ---- collection membership
col_collection.objects.link(ob_shape_indexedfaceset)
col_collection.objects.link(ob_shape_indexedfaceset_001)
col_collection.objects.link(ob_shape_indexedfaceset_002)
col_collection.objects.link(ob_shape_indexedfaceset_003)
col_collection.objects.link(ob_shape_indexedfaceset_004)
col_collection.objects.link(ob_shape_indexedfaceset_005)
col_collection.objects.link(ob_shape_indexedfaceset_006)
col_collection.objects.link(ob_shape_indexedfaceset_008)
col_collection.objects.link(ob_shape_indexedfaceset_010)
col_collection.objects.link(ob_shape_indexedfaceset_007)
col_collection.objects.link(ob_shape_indexedfaceset_009)
col_collection.objects.link(ob_shape_indexedfaceset_011)
col_collection.objects.link(ob_shape_indexedfaceset_012)
col_collection.objects.link(ob_shape_indexedfaceset_013)
col_collection.objects.link(ob_shape_indexedfaceset_014)
col_collection.objects.link(ob_plane)

# ---- scene / render settings (as saved in the file)
scene.frame_start = 1; scene.frame_end = 250; scene.frame_set(1)
scene.render.engine = 'BLENDER_EEVEE_NEXT'
scene.cycles.sampling_pattern = 'TABULATED_SOBOL'
bpy.context.view_layer.update()

# ---- added for rendering (the .blend has no active camera and no usable light): camera, sun
cam_auto = bpy.data.cameras.new('AutoCamera')
cam_auto.lens = 50.0
cam_auto.sensor_width = 36.0
cam_auto.clip_end = 1000.0
ob_auto_camera = bpy.data.objects.new('AutoCamera', cam_auto)
scene.collection.objects.link(ob_auto_camera)
ob_auto_camera.location = (17.2866, -17.5438, 14.0145)
ob_auto_camera.rotation_euler = (1.09748, -7.21219e-08, 0.694738)
scene.camera = ob_auto_camera
light_auto_sun = bpy.data.lights.new('AutoSun', 'SUN')
light_auto_sun.energy = 3.0
light_auto_sun.angle = 0.0523599
ob_auto_sun = bpy.data.objects.new('AutoSun', light_auto_sun)
scene.collection.objects.link(ob_auto_sun)
ob_auto_sun.rotation_euler = (0.872665, 0.174533, 0.523599)
bpy.context.view_layer.update()
